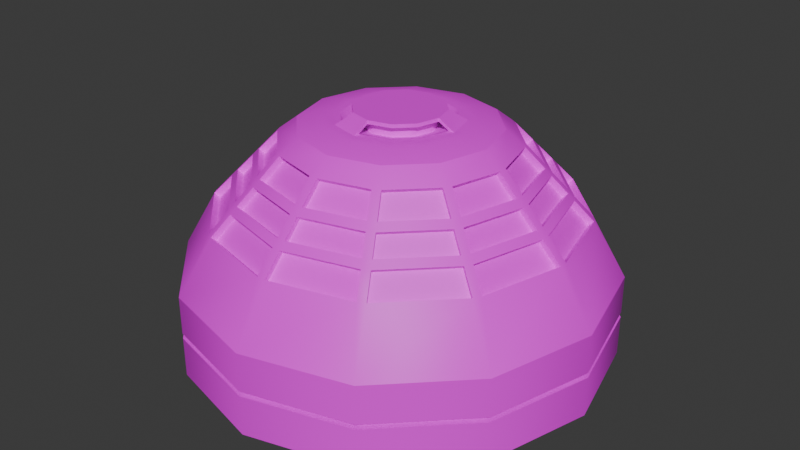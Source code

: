 # Source: Hallaway_FireSensor_Type_001.blend  (saved by Blender 5.0.118; exported with 4.5.12 LTS)
import bpy
from mathutils import Matrix  # noqa: F401  (used for matrix-valued properties, if any)

bpy.ops.wm.read_factory_settings(use_empty=True)
scene = bpy.context.scene
scene.name = 'Scene'

# ---- collections
col_sm_hallaway_firesensor_type_001 = bpy.data.collections.new('SM_Hallaway_FireSensor_Type_001'); scene.collection.children.link(col_sm_hallaway_firesensor_type_001)

# ---- images (referenced by path relative to the original .blend; pixels are not part of the script)
import os
ASSET_DIR = os.environ.get("B2B_ASSET_DIR", "")  # directory of the original .blend (textures are referenced by path, not embedded)
HERE = os.path.dirname(os.path.abspath(__file__))  # packed textures are extracted next to this script under _unpacked/

def load_image(name, relpath, width, height, colorspace="sRGB"):
    """Load a texture the original file referenced (path relative to the .blend, or extracted next to this script)."""
    p = next((c for c in (os.path.join(HERE, relpath), os.path.join(ASSET_DIR, relpath)) if relpath and os.path.exists(c)), "")
    if p:
        img = bpy.data.images.load(p, check_existing=True)
        img.name = name
    else:  # same state as the original file: an image datablock whose file is absent (Cycles renders it pink)
        img = bpy.data.images.new(name, width, height)
        img.source = "FILE"
        img.filepath = "//" + (relpath or name)
    img.colorspace_settings.name = colorspace
    return img
img_uv_check = load_image('UV_Check', '', 1024, 1024, 'sRGB')

# ---- materials (node trees are filled in below, after node groups)
mat_material = bpy.data.materials.new('Material')

# ---- node groups
ng_smooth_by_angle = bpy.data.node_groups.new('Smooth by Angle', 'GeometryNodeTree')
_s = ng_smooth_by_angle.interface.new_socket(name='Mesh', in_out='OUTPUT', socket_type='NodeSocketGeometry')
_s = ng_smooth_by_angle.interface.new_socket(name='Mesh', in_out='INPUT', socket_type='NodeSocketGeometry')
_s = ng_smooth_by_angle.interface.new_socket(name='Angle', in_out='INPUT', socket_type='NodeSocketFloat')
_s.subtype = 'ANGLE'
_s.default_value = 0.5236
_s.min_value = 0.0
_s.max_value = 3.142
_s.description = 'Maximum face angle for smooth edges'
_s = ng_smooth_by_angle.interface.new_socket(name='Ignore Sharpness', in_out='INPUT', socket_type='NodeSocketBool')
_s.force_non_field = True
ng_smooth_by_angle.description = 'Set the sharpness of mesh edges based on the angle between the neighboring faces'
ng_smooth_by_angle.is_modifier = True
_N = ng_smooth_by_angle.nodes; _L = ng_smooth_by_angle.links
n0 = _N.new('GeometryNodeSetShadeSmooth'); n0.name = 'Set Shade Smooth'; n0.location = (120, -80)
n0.domain = 'EDGE'
n1 = _N.new('GeometryNodeSetShadeSmooth'); n1.name = 'Set Shade Smooth.001'; n1.location = (300, -80)
n2 = _N.new('NodeGroupOutput'); n2.name = 'Group Output'; n2.location = (480, -80)
n3 = _N.new('GeometryNodeInputMeshEdgeAngle'); n3.name = 'Edge Angle'; n3.location = (-440, -240)
n4 = _N.new('NodeGroupInput'); n4.name = 'Group Input'; n4.location = (-80, -80)
n5 = _N.new('GeometryNodeInputEdgeSmooth'); n5.name = 'Is Edge Smooth'; n5.location = (-260, -120)
n6 = _N.new('GeometryNodeInputShadeSmooth'); n6.name = 'Is Shade Smooth'; n6.location = (-440, -397)
n7 = _N.new('FunctionNodeCompare'); n7.name = 'Compare'; n7.location = (-260, -260)
n7.operation = 'LESS_EQUAL'
n7.inputs[6].default_value = (0.0, 0.0, 0.0, 0.0)
n7.inputs[7].default_value = (0.0, 0.0, 0.0, 0.0)
n8 = _N.new('FunctionNodeBooleanMath'); n8.name = 'Boolean Math.001'; n8.location = (-80, -260)
n9 = _N.new('NodeGroupInput'); n9.name = 'Group Input.001'; n9.location = (-440, -329)
n10 = _N.new('NodeGroupInput'); n10.name = 'Group Input.002'; n10.location = (-259, -189)
n11 = _N.new('FunctionNodeBooleanMath'); n11.name = 'Boolean Math'; n11.location = (-80, -149)
n11.operation = 'OR'
n12 = _N.new('FunctionNodeBooleanMath'); n12.name = 'Boolean Math.002'; n12.location = (-260, -380)
n12.operation = 'OR'
n13 = _N.new('NodeGroupInput'); n13.name = 'Group Input.003'; n13.location = (-440, -460)
_L.new(n3.outputs[0], n7.inputs[0])
_L.new(n1.outputs[0], n2.inputs[0])
_L.new(n9.outputs[1], n7.inputs[1])
_L.new(n7.outputs[0], n8.inputs[0])
_L.new(n4.outputs[0], n0.inputs[0])
_L.new(n0.outputs[0], n1.inputs[0])
_L.new(n8.outputs[0], n0.inputs[2])
_L.new(n10.outputs[2], n11.inputs[1])
_L.new(n5.outputs[0], n11.inputs[0])
_L.new(n11.outputs[0], n0.inputs[1])
_L.new(n13.outputs[2], n12.inputs[1])
_L.new(n6.outputs[0], n12.inputs[0])
_L.new(n12.outputs[0], n8.inputs[1])
n2.is_active_output = True

# ---- material node trees
mat_material.use_nodes = True; mat_material.node_tree.nodes.clear()
_N = mat_material.node_tree.nodes; _L = mat_material.node_tree.links
n0 = _N.new('ShaderNodeBsdfPrincipled'); n0.name = 'Principled BSDF'; n0.location = (-200, 100)
n1 = _N.new('ShaderNodeOutputMaterial'); n1.name = 'Material Output'; n1.location = (200, 100)
n2 = _N.new('ShaderNodeTexImage'); n2.name = 'Image Texture'; n2.location = (-480, 60)
n2.image = img_uv_check
n3 = _N.new('ShaderNodeMapping'); n3.name = 'Mapping'; n3.location = (-660, 60)
n4 = _N.new('ShaderNodeTexCoord'); n4.name = 'Texture Coordinate'; n4.location = (-840, 60)
_L.new(n0.outputs[0], n1.inputs[0])
_L.new(n2.outputs[0], n0.inputs[0])
_L.new(n3.outputs[0], n2.inputs[0])
_L.new(n4.outputs[2], n3.inputs[0])
n1.is_active_output = True

# ---- world
world_world = bpy.data.worlds.new('World'); scene.world = world_world
world_world.use_nodes = True; world_world.node_tree.nodes.clear()
_N = world_world.node_tree.nodes; _L = world_world.node_tree.links
n0 = _N.new('ShaderNodeOutputWorld'); n0.name = 'World Output'; n0.location = (200, 100)
n1 = _N.new('ShaderNodeBackground'); n1.name = 'Background'; n1.location = (-200, 100)
n1.inputs[0].default_value = (0.05088, 0.05088, 0.05088, 1.0)
_L.new(n1.outputs[0], n0.inputs[0])
n0.is_active_output = True
world_world.color = (0.05088, 0.05088, 0.05088)
world_world.sun_shadow_jitter_overblur = 0.0

# ---- meshes
me_cylinder_010 = bpy.data.meshes.new('Cylinder.010')
me_cylinder_010.from_pydata([(0.0, 49.74, 28.8), (24.87, 43.08, 28.8), (43.08, 24.87, 28.8), (49.74, 0.0, 28.8), (43.08, -24.87, 28.8), (24.87, -43.08, 28.8), (0.0, -49.74, 28.8), (-24.87, -43.08, 28.8), (-43.08, -24.87, 28.8), (-49.74, 0.0, 28.8), (-43.08, 24.87, 28.8), (-24.87, 43.08, 28.8), (24.87, 43.08, 30.02), (0.0, 49.74, 30.02), (43.08, 24.87, 30.02), (49.74, 0.0, 30.02), (43.08, -24.87, 30.02), (24.87, -43.08, 30.02), (0.0, -49.74, 30.02), (-24.87, -43.08, 30.02), (-43.08, -24.87, 30.02), (-49.74, 0.0, 30.02), (-43.08, 24.87, 30.02), (-24.87, 43.08, 30.02), (24.13, 41.79, 28.8), (0.0, 48.26, 28.8), (41.79, 24.13, 28.8), (48.26, 0.0, 28.8), (41.79, -24.13, 28.8), (24.13, -41.79, 28.8), (0.0, -48.26, 28.8), (-24.13, -41.79, 28.8), (-41.79, -24.13, 28.8), (-48.26, 0.0, 28.8), (-41.79, 24.13, 28.8), (-24.13, 41.79, 28.8), (24.13, 41.79, 30.02), (-2.98e-08, 48.26, 30.02), (41.79, 24.13, 30.02), (48.26, 2.98e-08, 30.02), (41.79, -24.13, 30.02), (24.13, -41.79, 30.02), (2.98e-08, -48.26, 30.02), (-24.13, -41.79, 30.02), (-41.79, -24.13, 30.02), (-48.26, -2.98e-08, 30.02), (-41.79, 24.13, 30.02), (-24.13, 41.79, 30.02), (24.87, 43.08, 38.97), (0.0, 49.74, 38.97), (43.08, 24.87, 38.97), (49.74, 0.0, 38.97), (43.08, -24.87, 38.97), (24.87, -43.08, 38.97), (0.0, -49.74, 38.97), (-24.87, -43.08, 38.97), (-43.08, -24.87, 38.97), (-49.74, 0.0, 38.97), (-43.08, 24.87, 38.97), (-24.87, 43.08, 38.97), (20.18, 36.9, 52.38), (21.86, 35.92, 52.38), (-0.9715, 42.04, 52.38), (0.9715, 42.04, 52.38), (35.92, 21.86, 52.38), (36.9, 20.18, 52.38), (42.04, 0.9715, 52.38), (42.04, -0.9715, 52.38), (36.9, -20.18, 52.38), (35.92, -21.86, 52.38), (21.86, -35.92, 52.38), (20.18, -36.9, 52.38), (0.9715, -42.04, 52.38), (-0.9715, -42.04, 52.38), (-20.18, -36.9, 52.38), (-21.86, -35.92, 52.38), (-35.92, -21.86, 52.38), (-36.9, -20.18, 52.38), (-42.04, -0.9715, 52.38), (-42.04, 0.9715, 52.38), (-36.9, 20.18, 52.38), (-35.92, 21.86, 52.38), (-21.86, 35.92, 52.38), (-20.18, 36.9, 52.38), (6.477, 11.22, 73.23), (14.17, 22.6, 68.45), (12.49, 23.58, 68.45), (11.26, 19.5, 71.74), (0.9726, 26.66, 68.45), (-0.9726, 26.66, 68.45), (-2.491e-05, 12.95, 73.23), (-1.043e-06, 22.52, 71.74), (11.12, 6.644, 73.23), (23.58, 12.49, 68.45), (22.6, 14.17, 68.45), (19.5, 11.26, 71.74), (12.95, 1.788e-05, 73.23), (26.66, -0.9726, 68.45), (26.66, 0.9726, 68.45), (22.52, 1.073e-06, 71.74), (11.22, -6.477, 73.23), (22.6, -14.17, 68.45), (23.58, -12.49, 68.45), (19.5, -11.26, 71.74), (6.477, -11.22, 73.23), (12.49, -23.58, 68.45), (14.17, -22.6, 68.45), (11.26, -19.5, 71.74), (-0.04589, -12.95, 73.23), (-0.9726, -26.66, 68.45), (0.9726, -26.66, 68.45), (1.103e-06, -22.52, 71.74), (-6.438, -11.24, 73.23), (-14.17, -22.6, 68.45), (-12.49, -23.58, 68.45), (-11.26, -19.5, 71.74), (-11.22, -6.477, 73.23), (-23.58, -12.49, 68.45), (-22.6, -14.17, 68.45), (-19.5, -11.26, 71.74), (-12.95, -2.491e-05, 73.23), (-26.66, 0.9726, 68.45), (-26.66, -0.9726, 68.45), (-22.52, -1.073e-06, 71.74), (-11.2, 6.517, 73.23), (-22.6, 14.17, 68.45), (-23.58, 12.49, 68.45), (-19.5, 11.26, 71.74), (-6.477, 11.22, 73.23), (-12.49, 23.58, 68.45), (-14.17, 22.6, 68.45), (-11.26, 19.5, 71.74), (-13.34, 21.77, 67.36), (-21.77, 13.34, 67.36), (-22.44, 12.18, 67.36), (-25.52, 0.6679, 67.36), (-25.52, -0.6679, 67.36), (-22.44, -12.18, 67.36), (-21.77, -13.34, 67.36), (-13.34, -21.77, 67.36), (-12.18, -22.44, 67.36), (-0.6679, -25.52, 67.36), (0.6679, -25.52, 67.36), (12.18, -22.44, 67.36), (13.34, -21.77, 67.36), (21.77, -13.34, 67.36), (22.44, -12.18, 67.36), (25.52, -0.6679, 67.36), (25.52, 0.6679, 67.36), (22.44, 12.18, 67.36), (-0.6679, 25.52, 67.36), (-12.18, 22.44, 67.36), (21.77, 13.34, 67.36), (13.34, 21.77, 67.36), (12.18, 22.44, 67.36), (0.6679, 25.52, 67.36), (-21.03, 35.09, 51.29), (-35.09, 21.03, 51.29), (-35.76, 19.88, 51.29), (-40.91, 0.6668, 51.29), (-40.91, -0.6668, 51.29), (-35.76, -19.88, 51.29), (-35.09, -21.03, 51.29), (-21.03, -35.09, 51.29), (-19.88, -35.76, 51.29), (-0.6668, -40.91, 51.29), (0.6668, -40.91, 51.29), (19.88, -35.76, 51.29), (21.03, -35.09, 51.29), (35.09, -21.03, 51.29), (35.76, -19.88, 51.29), (40.91, -0.6668, 51.29), (40.91, 0.6668, 51.29), (35.76, 19.88, 51.29), (-0.6668, 40.91, 51.29), (-19.88, 35.76, 51.29), (35.09, 21.03, 51.29), (21.03, 35.09, 51.29), (19.88, 35.76, 51.29), (0.6668, 40.91, 51.29), (-0.9719, 36.18, 58.51), (-0.9718, 37.65, 56.97), (-0.9723, 31.05, 63.87), (-0.9722, 32.53, 62.32), (0.9722, 32.53, 62.32), (0.9723, 31.05, 63.87), (0.9718, 37.65, 56.97), (0.9719, 36.18, 58.51), (17.1, 27.68, 62.32), (16.37, 26.4, 63.87), (19.67, 32.12, 56.97), (18.93, 30.85, 58.51), (17.25, 31.82, 58.51), (17.98, 33.09, 56.97), (14.68, 27.38, 63.87), (15.42, 28.65, 62.32), (28.65, 15.42, 62.32), (27.38, 14.68, 63.87), (33.09, 17.98, 56.97), (31.82, 17.25, 58.51), (30.85, 18.93, 58.51), (32.12, 19.67, 56.97), (26.4, 16.37, 63.87), (27.68, 17.1, 62.32), (-18.93, 30.85, 58.51), (-19.67, 32.12, 56.97), (-16.37, 26.4, 63.87), (-17.1, 27.68, 62.32), (-15.42, 28.65, 62.32), (-14.68, 27.38, 63.87), (-17.98, 33.09, 56.97), (-17.25, 31.82, 58.51), (32.53, -0.9722, 62.32), (31.05, -0.9723, 63.87), (37.65, -0.9718, 56.97), (36.18, -0.9719, 58.51), (36.18, 0.9719, 58.51), (37.65, 0.9718, 56.97), (31.05, 0.9723, 63.87), (32.53, 0.9722, 62.32), (27.68, -17.1, 62.32), (26.4, -16.37, 63.87), (32.12, -19.67, 56.97), (30.85, -18.93, 58.51), (31.82, -17.25, 58.51), (33.09, -17.98, 56.97), (27.38, -14.68, 63.87), (28.65, -15.42, 62.32), (15.42, -28.65, 62.32), (14.68, -27.38, 63.87), (17.98, -33.09, 56.97), (17.25, -31.82, 58.51), (18.93, -30.85, 58.51), (19.67, -32.12, 56.97), (16.37, -26.4, 63.87), (17.1, -27.68, 62.32), (-0.9722, -32.53, 62.32), (-0.9723, -31.05, 63.87), (-0.9718, -37.65, 56.97), (-0.9719, -36.18, 58.51), (0.9719, -36.18, 58.51), (0.9718, -37.65, 56.97), (0.9723, -31.05, 63.87), (0.9722, -32.53, 62.32), (-17.1, -27.68, 62.32), (-16.37, -26.4, 63.87), (-19.67, -32.12, 56.97), (-18.93, -30.85, 58.51), (-17.25, -31.82, 58.51), (-17.98, -33.09, 56.97), (-14.68, -27.38, 63.87), (-15.42, -28.65, 62.32), (-28.65, -15.42, 62.32), (-27.38, -14.68, 63.87), (-33.09, -17.98, 56.97), (-31.82, -17.25, 58.51), (-30.85, -18.93, 58.51), (-32.12, -19.67, 56.97), (-26.4, -16.37, 63.87), (-27.68, -17.1, 62.32), (-32.53, 0.9722, 62.32), (-31.05, 0.9723, 63.87), (-37.65, 0.9718, 56.97), (-36.18, 0.9719, 58.51), (-36.18, -0.9719, 58.51), (-37.65, -0.9718, 56.97), (-31.05, -0.9723, 63.87), (-32.53, -0.9722, 62.32), (-27.68, 17.1, 62.32), (-26.4, 16.37, 63.87), (-32.12, 19.67, 56.97), (-30.85, 18.93, 58.51), (-31.82, 17.25, 58.51), (-33.09, 17.98, 56.97), (-27.38, 14.68, 63.87), (-28.65, 15.42, 62.32), (-16.27, 26.85, 61.24), (-26.85, 16.27, 61.24), (-25.57, 15.53, 62.78), (-15.53, 25.57, 62.78), (-18.84, 31.29, 55.88), (-31.29, 18.84, 55.88), (-30.01, 18.1, 57.42), (-18.1, 30.01, 57.42), (-27.52, 15.12, 61.24), (-31.39, 0.6675, 61.24), (-29.91, 0.6676, 62.78), (-26.24, 14.38, 62.78), (-31.96, 17.68, 55.88), (-36.52, 0.6671, 55.88), (-35.04, 0.6672, 57.42), (-30.68, 16.94, 57.42), (-31.39, -0.6675, 61.24), (-27.52, -15.12, 61.24), (-26.24, -14.38, 62.78), (-29.91, -0.6676, 62.78), (-36.52, -0.6671, 55.88), (-31.96, -17.68, 55.88), (-30.68, -16.94, 57.42), (-35.04, -0.6672, 57.42), (-26.85, -16.27, 61.24), (-16.27, -26.85, 61.24), (-15.53, -25.57, 62.78), (-25.57, -15.53, 62.78), (-31.29, -18.84, 55.88), (-18.84, -31.29, 55.88), (-18.1, -30.01, 57.42), (-30.01, -18.1, 57.42), (-15.12, -27.52, 61.24), (-0.6675, -31.39, 61.24), (-0.6676, -29.91, 62.78), (-14.38, -26.24, 62.78), (-17.68, -31.96, 55.88), (-0.6671, -36.52, 55.88), (-0.6672, -35.04, 57.42), (-16.94, -30.68, 57.42), (0.6675, -31.39, 61.24), (15.12, -27.52, 61.24), (14.38, -26.24, 62.78), (0.6676, -29.91, 62.78), (0.6671, -36.52, 55.88), (17.68, -31.96, 55.88), (16.94, -30.68, 57.42), (0.6672, -35.04, 57.42), (16.27, -26.85, 61.24), (26.85, -16.27, 61.24), (25.57, -15.53, 62.78), (15.53, -25.57, 62.78), (18.84, -31.29, 55.88), (31.29, -18.84, 55.88), (30.01, -18.1, 57.42), (18.1, -30.01, 57.42), (27.52, -15.12, 61.24), (31.39, -0.6675, 61.24), (29.91, -0.6676, 62.78), (26.24, -14.38, 62.78), (31.96, -17.68, 55.88), (36.52, -0.6671, 55.88), (35.04, -0.6672, 57.42), (30.68, -16.94, 57.42), (31.39, 0.6675, 61.24), (27.52, 15.12, 61.24), (26.24, 14.38, 62.78), (29.91, 0.6676, 62.78), (36.52, 0.6671, 55.88), (31.96, 17.68, 55.88), (30.68, 16.94, 57.42), (35.04, 0.6672, 57.42), (-0.6675, 31.39, 61.24), (-15.12, 27.52, 61.24), (-14.38, 26.24, 62.78), (-0.6676, 29.91, 62.78), (-0.6671, 36.52, 55.88), (-17.68, 31.96, 55.88), (-16.94, 30.68, 57.42), (-0.6672, 35.04, 57.42), (26.85, 16.27, 61.24), (16.27, 26.85, 61.24), (15.53, 25.57, 62.78), (25.57, 15.53, 62.78), (31.29, 18.84, 55.88), (18.84, 31.29, 55.88), (18.1, 30.01, 57.42), (30.01, 18.1, 57.42), (15.12, 27.52, 61.24), (0.6675, 31.39, 61.24), (0.6676, 29.91, 62.78), (14.38, 26.24, 62.78), (17.68, 31.96, 55.88), (0.6671, 36.52, 55.88), (0.6672, 35.04, 57.42), (16.94, 30.68, 57.42), (8.382, 14.52, 73.23), (-2.337e-05, 16.76, 73.23), (14.52, 8.382, 73.23), (16.76, 2.372e-05, 73.23), (14.52, -8.382, 73.23), (8.382, -14.52, 73.23), (2.372e-05, -16.76, 73.23), (-8.382, -14.52, 73.23), (-14.52, -8.382, 73.23), (-16.76, -2.337e-05, 73.23), (-14.52, 8.382, 73.23), (-8.382, 14.52, 73.23), (1.192e-07, -7.947e-08, 75.43), (7.187, 12.45, 73.23), (0.0002434, 14.37, 73.23), (12.34, 7.37, 73.23), (14.37, -0.0006049, 73.23), (12.45, -7.187, 73.23), (7.187, -12.45, 73.23), (-0.05037, -14.37, 73.23), (-7.142, -12.47, 73.23), (-12.45, -7.187, 73.23), (-14.37, -0.0006506, 73.23), (-12.42, 7.23, 73.23), (-7.186, 12.45, 73.23), (-4.309, 7.464, 71.88), (-7.464, 4.309, 71.88), (-8.618, -1.663e-05, 71.88), (-7.464, -4.309, 71.88), (-4.309, -7.464, 71.88), (1.687e-05, -8.618, 71.88), (4.309, -7.464, 71.88), (7.464, -4.309, 71.88), (8.618, 1.675e-05, 71.88), (7.464, 4.309, 71.88), (-1.645e-05, 8.618, 71.88), (4.309, 7.464, 71.88), (5.172, 8.958, 74.59), (-1.976e-05, 10.34, 74.59), (8.958, 5.172, 74.59), (10.34, 2.005e-05, 74.59), (8.958, -5.172, 74.59), (5.172, -8.958, 74.59), (2.023e-05, -10.34, 74.59), (-5.172, -8.958, 74.59), (-8.958, -5.172, 74.59), (-10.34, -2.001e-05, 74.59), (-8.958, 5.172, 74.59), (-5.172, 8.958, 74.59), (-4.309, 7.464, 74.59), (-7.464, 4.309, 74.59), (-8.618, -1.663e-05, 74.59), (-7.464, -4.309, 74.59), (-4.309, -7.464, 74.59), (1.687e-05, -8.618, 74.59), (4.309, -7.464, 74.59), (7.464, -4.309, 74.59), (8.618, 1.675e-05, 74.59), (7.464, 4.309, 74.59), (-1.645e-05, 8.618, 74.59), (4.309, 7.464, 74.59), (1.49e-07, 49.74, 19.4), (24.87, 43.08, 19.4), (43.08, 24.87, 19.4), (49.74, -1.49e-07, 19.4), (43.08, -24.87, 19.4), (24.87, -43.08, 19.4), (-1.49e-07, -49.74, 19.4), (-24.87, -43.08, 19.4), (-43.08, -24.87, 19.4), (-49.74, 1.49e-07, 19.4), (-43.08, 24.87, 19.4), (-24.87, 43.08, 19.4), (-10.34, -2.001e-05, 75.43), (-8.958, -5.172, 75.43), (-5.172, -8.958, 75.43), (2.023e-05, -10.34, 75.43), (5.172, -8.958, 75.43), (8.958, -5.172, 75.43), (10.34, 2.005e-05, 75.43), (5.172, 8.958, 75.43), (8.958, 5.172, 75.43), (-1.976e-05, 10.34, 75.43), (-5.172, 8.958, 75.43), (-8.958, 5.172, 75.43), (-11.33, -2.181e-05, 72.73), (-9.812, -5.665, 72.73), (9.812, -5.665, 72.73), (-2.174e-05, 11.33, 72.73), (5.665, -9.812, 72.73), (9.752, 5.769, 72.73), (-5.64, -9.826, 72.73), (5.665, 9.812, 72.73), (-9.797, 5.69, 72.73), (11.33, 1.746e-05, 72.73), (-0.02869, -11.33, 72.73), (-5.665, 9.812, 72.73)], [], [(49, 62, 63), (61, 48, 60), (65, 50, 64), (67, 51, 66), (69, 52, 68), (71, 53, 70), (73, 54, 72), (75, 55, 74), (77, 56, 76), (79, 57, 78), (81, 58, 80), (83, 59, 82), (87, 85, 86), (89, 91, 88), (95, 93, 94), (99, 97, 98), (103, 101, 102), (107, 105, 106), (111, 109, 110), (115, 113, 114), (119, 117, 118), (123, 121, 122), (127, 125, 126), (131, 129, 130), (79, 262, 289, 159), (226, 213, 334, 335), (204, 271, 282, 283), (263, 260, 285, 290), (212, 227, 332, 333), (289, 288, 158, 159), (135, 134, 287, 286), (293, 292, 299, 298), (305, 304, 162, 163), (139, 138, 303, 302), (309, 308, 315, 314), (321, 320, 166, 167), (433, 0, 1, 434), (444, 11, 0, 433), (1, 0, 25, 24), (0, 11, 35, 25), (434, 1, 2, 435), (2, 1, 24, 26), (435, 2, 3, 436), (3, 2, 26, 27), (436, 3, 4, 437), (4, 3, 27, 28), (437, 4, 5, 438), (5, 4, 28, 29), (438, 5, 6, 439), (6, 5, 29, 30), (439, 6, 7, 440), (7, 6, 30, 31), (440, 7, 8, 441), (8, 7, 31, 32), (441, 8, 9, 442), (9, 8, 32, 33), (442, 9, 10, 443), (10, 9, 33, 34), (443, 10, 11, 444), (11, 10, 34, 35), (13, 12, 36, 37), (12, 13, 49, 48), (12, 14, 38, 36), (14, 12, 48, 50), (13, 23, 59, 49), (23, 13, 37, 47), (15, 14, 50, 51), (14, 15, 39, 38), (15, 16, 40, 39), (16, 15, 51, 52), (16, 17, 41, 40), (17, 16, 52, 53), (17, 18, 42, 41), (18, 17, 53, 54), (18, 19, 43, 42), (19, 18, 54, 55), (19, 20, 44, 43), (20, 19, 55, 56), (20, 21, 45, 44), (21, 20, 56, 57), (22, 21, 57, 58), (21, 22, 46, 45), (22, 23, 47, 46), (23, 22, 58, 59), (26, 24, 36, 38), (24, 25, 37, 36), (25, 35, 47, 37), (27, 26, 38, 39), (28, 27, 39, 40), (29, 28, 40, 41), (30, 29, 41, 42), (31, 30, 42, 43), (32, 31, 43, 44), (33, 32, 44, 45), (34, 33, 45, 46), (35, 34, 46, 47), (63, 60, 48, 49), (61, 64, 50, 48), (83, 62, 49, 59), (65, 66, 51, 50), (67, 68, 52, 51), (69, 70, 53, 52), (71, 72, 54, 53), (73, 74, 55, 54), (75, 76, 56, 55), (77, 78, 57, 56), (79, 80, 58, 57), (81, 82, 59, 58), (145, 144, 327, 326), (329, 328, 168, 169), (325, 324, 331, 330), (337, 336, 170, 171), (333, 332, 339, 338), (133, 132, 279, 278), (353, 352, 174, 175), (345, 344, 172, 173), (341, 340, 347, 346), (361, 360, 176, 177), (252, 267, 292, 293), (369, 368, 178, 179), (95, 87, 372, 374), (87, 91, 373, 372), (94, 85, 87, 95), (86, 88, 91, 87), (89, 129, 131, 91), (91, 131, 383, 373), (99, 95, 374, 375), (98, 93, 95, 99), (103, 99, 375, 376), (102, 97, 99, 103), (107, 103, 376, 377), (106, 101, 103, 107), (111, 107, 377, 378), (110, 105, 107, 111), (115, 111, 378, 379), (114, 109, 111, 115), (119, 115, 379, 380), (118, 113, 115, 119), (123, 119, 380, 381), (122, 117, 119, 123), (127, 123, 381, 382), (126, 121, 123, 127), (131, 127, 382, 383), (130, 125, 127, 131), (271, 268, 277, 282), (72, 71, 167, 166), (207, 204, 283, 276), (218, 197, 342, 343), (70, 69, 169, 168), (272, 263, 290, 291), (81, 270, 281, 157), (68, 67, 171, 170), (205, 82, 156, 280), (196, 219, 340, 341), (66, 65, 173, 172), (262, 273, 288, 289), (217, 66, 172, 344), (62, 83, 175, 174), (65, 198, 345, 173), (224, 215, 338, 339), (64, 61, 177, 176), (274, 261, 286, 287), (219, 216, 347, 340), (60, 63, 179, 178), (199, 196, 341, 346), (214, 225, 336, 337), (273, 80, 158, 288), (260, 275, 284, 285), (98, 218, 343, 148), (197, 93, 149, 342), (275, 272, 291, 284), (201, 64, 176, 360), (61, 190, 361, 177), (126, 274, 287, 134), (285, 284, 291, 290), (297, 296, 160, 161), (137, 136, 295, 294), (301, 300, 307, 306), (313, 312, 164, 165), (141, 140, 311, 310), (317, 316, 323, 322), (143, 142, 319, 318), (155, 154, 367, 366), (365, 364, 371, 370), (151, 150, 351, 350), (147, 146, 335, 334), (277, 276, 283, 282), (281, 280, 156, 157), (349, 348, 355, 354), (149, 148, 343, 342), (357, 356, 363, 362), (153, 152, 359, 358), (207, 268, 269, 206), (205, 270, 271, 204), (275, 260, 261, 274), (273, 262, 263, 272), (267, 252, 253, 266), (265, 254, 255, 264), (259, 244, 245, 258), (257, 246, 247, 256), (251, 236, 237, 250), (249, 238, 239, 248), (243, 228, 229, 242), (241, 230, 231, 240), (235, 220, 221, 234), (233, 222, 223, 232), (227, 212, 213, 226), (225, 214, 215, 224), (219, 196, 197, 218), (217, 198, 199, 216), (183, 208, 209, 182), (181, 210, 211, 180), (203, 188, 189, 202), (201, 190, 191, 200), (195, 184, 185, 194), (193, 186, 187, 192), (268, 275, 274, 269), (270, 273, 272, 271), (260, 267, 266, 261), (262, 265, 264, 263), (252, 259, 258, 253), (254, 257, 256, 255), (244, 251, 250, 245), (246, 249, 248, 247), (236, 243, 242, 237), (238, 241, 240, 239), (228, 235, 234, 229), (230, 233, 232, 231), (220, 227, 226, 221), (222, 225, 224, 223), (212, 219, 218, 213), (214, 217, 216, 215), (204, 211, 210, 205), (206, 209, 208, 207), (196, 203, 202, 197), (198, 201, 200, 199), (188, 195, 194, 189), (190, 193, 192, 191), (180, 187, 186, 181), (182, 185, 184, 183), (62, 181, 186, 63), (270, 205, 280, 281), (180, 183, 184, 187), (203, 200, 363, 356), (261, 121, 135, 286), (182, 89, 88, 185), (191, 188, 357, 362), (232, 223, 330, 331), (265, 78, 160, 296), (85, 189, 194, 86), (206, 269, 278, 279), (188, 191, 192, 195), (94, 202, 359, 152), (77, 254, 297, 161), (190, 61, 60, 193), (93, 197, 202, 94), (189, 85, 153, 358), (196, 199, 200, 203), (222, 233, 328, 329), (267, 264, 299, 292), (198, 65, 64, 201), (82, 205, 210, 83), (268, 207, 276, 277), (204, 207, 208, 211), (193, 60, 178, 368), (255, 252, 293, 298), (206, 130, 129, 209), (97, 213, 218, 98), (195, 192, 371, 364), (212, 215, 216, 219), (234, 221, 326, 327), (122, 266, 295, 136), (214, 67, 66, 217), (101, 221, 226, 102), (86, 194, 367, 154), (220, 223, 224, 227), (253, 117, 137, 294), (185, 88, 155, 366), (222, 69, 68, 225), (105, 229, 234, 106), (220, 235, 324, 325), (228, 231, 232, 235), (257, 76, 162, 304), (89, 182, 351, 150), (230, 71, 70, 233), (109, 237, 242, 110), (75, 246, 305, 163), (236, 239, 240, 243), (209, 129, 151, 350), (240, 231, 322, 323), (238, 73, 72, 241), (113, 245, 250, 114), (259, 256, 307, 300), (244, 247, 248, 251), (211, 208, 349, 354), (247, 244, 301, 306), (246, 75, 74, 249), (117, 253, 258, 118), (187, 184, 365, 370), (252, 255, 256, 259), (230, 241, 320, 321), (118, 258, 303, 138), (254, 77, 76, 257), (121, 261, 266, 122), (183, 180, 355, 348), (260, 263, 264, 267), (245, 113, 139, 302), (192, 187, 370, 371), (262, 79, 78, 265), (125, 269, 274, 126), (268, 271, 272, 275), (270, 81, 80, 273), (74, 73, 165, 164), (198, 217, 344, 345), (269, 125, 133, 278), (76, 75, 163, 162), (130, 206, 279, 132), (266, 253, 294, 295), (78, 77, 161, 160), (216, 199, 346, 347), (213, 97, 147, 334), (80, 79, 159, 158), (102, 226, 335, 146), (254, 265, 296, 297), (82, 81, 157, 156), (208, 183, 348, 349), (215, 212, 333, 338), (88, 86, 154, 155), (227, 224, 339, 332), (264, 255, 298, 299), (85, 94, 152, 153), (182, 209, 350, 351), (67, 214, 337, 171), (129, 89, 150, 151), (225, 68, 170, 336), (244, 259, 300, 301), (93, 98, 148, 149), (210, 181, 352, 353), (221, 101, 145, 326), (97, 102, 146, 147), (106, 234, 327, 144), (258, 245, 302, 303), (101, 106, 144, 145), (180, 211, 354, 355), (223, 220, 325, 330), (105, 110, 142, 143), (235, 232, 331, 324), (246, 257, 304, 305), (109, 114, 140, 141), (188, 203, 356, 357), (69, 222, 329, 169), (113, 118, 138, 139), (233, 70, 168, 328), (256, 247, 306, 307), (117, 122, 136, 137), (202, 189, 358, 359), (229, 105, 143, 318), (121, 126, 134, 135), (110, 242, 319, 142), (236, 251, 308, 309), (125, 130, 132, 133), (190, 201, 360, 361), (231, 228, 317, 322), (243, 240, 323, 316), (250, 237, 310, 311), (200, 191, 362, 363), (71, 230, 321, 167), (241, 72, 166, 320), (238, 249, 312, 313), (184, 195, 364, 365), (237, 109, 141, 310), (114, 250, 311, 140), (248, 239, 314, 315), (194, 185, 366, 367), (239, 236, 309, 314), (251, 248, 315, 308), (228, 243, 316, 317), (181, 62, 174, 352), (186, 193, 368, 369), (73, 238, 313, 165), (63, 186, 369, 179), (249, 74, 164, 312), (242, 229, 318, 319), (83, 210, 353, 175), (385, 387, 374, 372), (386, 385, 372, 373), (396, 386, 373, 383), (395, 396, 383, 382), (394, 395, 382, 381), (393, 394, 381, 380), (392, 393, 380, 379), (391, 392, 379, 378), (390, 391, 378, 377), (389, 390, 377, 376), (388, 389, 376, 375), (387, 388, 375, 374), (464, 460, 407, 408), (467, 461, 403, 402), (462, 464, 408, 406), (463, 467, 402, 401), (458, 463, 401, 400), (457, 458, 400, 399), (465, 457, 399, 398), (466, 462, 406, 405), (409, 410, 454, 452), (468, 465, 398, 397), (459, 466, 405, 404), (453, 451, 388, 387), (431, 421, 420, 410), (417, 416, 447, 446), (422, 423, 418, 419), (421, 422, 419, 420), (456, 455, 396, 395), (426, 427, 414, 415), (414, 413, 450, 449), (430, 432, 409, 411), (425, 426, 415, 416), (448, 447, 392, 391), (424, 425, 416, 417), (428, 429, 412, 413), (432, 431, 410, 409), (415, 414, 449, 448), (411, 409, 452, 453), (423, 424, 417, 418), (429, 430, 411, 412), (461, 459, 404, 403), (460, 468, 397, 407), (427, 428, 413, 414), (413, 412, 451, 450), (411, 453, 387, 92), (96, 100, 389, 388), (100, 104, 390, 389), (104, 108, 391, 390), (415, 448, 391, 108), (112, 116, 393, 392), (116, 120, 394, 393), (120, 124, 395, 394), (419, 456, 395, 124), (128, 90, 386, 396), (90, 84, 385, 386), (84, 92, 387, 385), (410, 420, 455, 454), (418, 417, 446, 445), (419, 418, 445, 456), (406, 408, 432, 430), (401, 402, 426, 425), (400, 401, 425, 424), (399, 400, 424, 423), (398, 399, 423, 422), (405, 406, 430, 429), (397, 398, 422, 421), (404, 405, 429, 428), (407, 397, 421, 431), (403, 404, 428, 427), (408, 407, 431, 432), (402, 403, 427, 426), (384, 445, 446), (384, 446, 447), (384, 448, 449), (384, 449, 450), (384, 450, 451), (384, 453, 452), (384, 454, 455), (384, 452, 454), (384, 447, 448), (384, 451, 453), (384, 456, 445), (384, 455, 456), (412, 411, 92, 96), (451, 412, 96, 388), (420, 419, 124, 128), (455, 420, 128, 396), (416, 415, 108, 112), (447, 416, 112, 392), (90, 128, 468, 460), (104, 100, 459, 461), (100, 96, 466, 459), (128, 124, 465, 468), (96, 92, 462, 466), (124, 120, 457, 465), (120, 116, 458, 457), (116, 112, 463, 458), (112, 108, 467, 463), (92, 84, 464, 462), (108, 104, 461, 467), (84, 90, 460, 464)])
me_cylinder_010.polygons.foreach_set('use_smooth', [True] * 486)
_k = set([(0, 1), (0, 11), (1, 2), (2, 3), (3, 4), (4, 5), (5, 6), (6, 7), (7, 8), (8, 9), (9, 10), (10, 11), (12, 13), (12, 14), (13, 23), (14, 15), (15, 16), (16, 17), (17, 18), (18, 19), (19, 20), (20, 21), (21, 22), (22, 23), (24, 25), (24, 26), (25, 35), (26, 27), (27, 28), (28, 29), (29, 30), (30, 31), (31, 32), (32, 33), (33, 34), (34, 35), (36, 37), (36, 38), (37, 47), (38, 39), (39, 40), (40, 41), (41, 42), (42, 43), (43, 44), (44, 45), (45, 46), (46, 47), (48, 49), (48, 50), (49, 59), (50, 51), (51, 52), (52, 53), (53, 54), (54, 55), (55, 56), (56, 57), (57, 58), (58, 59), (60, 63), (60, 178), (60, 193), (61, 64), (61, 177), (61, 190), (62, 83), (62, 174), (62, 181), (63, 179), (63, 186), (64, 176), (64, 201), (65, 66), (65, 173), (65, 198), (66, 172), (66, 217), (67, 68), (67, 171), (67, 214), (68, 170), (68, 225), (69, 70), (69, 169), (69, 222), (70, 168), (70, 233), (71, 72), (71, 167), (71, 230), (72, 166), (72, 241), (73, 74), (73, 165), (73, 238), (74, 164), (74, 249), (75, 76), (75, 163), (75, 246), (76, 162), (76, 257), (77, 78), (77, 161), (77, 254), (78, 160), (78, 265), (79, 80), (79, 159), (79, 262), (80, 158), (80, 273), (81, 82), (81, 157), (81, 270), (82, 156), (82, 205), (83, 175), (83, 210), (84, 90), (84, 92), (85, 94), (85, 153), (85, 189), (86, 88), (86, 154), (86, 194), (87, 91), (87, 95), (88, 155), (88, 185), (89, 129), (89, 150), (89, 182), (90, 128), (91, 131), (92, 387), (92, 411), (93, 98), (93, 149), (93, 197), (94, 152), (94, 202), (95, 99), (96, 100), (96, 388), (96, 412), (97, 102), (97, 147), (97, 213), (98, 148), (98, 218), (99, 103), (100, 104), (101, 106), (101, 145), (101, 221), (102, 146), (102, 226), (103, 107), (104, 108), (105, 110), (105, 143), (105, 229), (106, 144), (106, 234), (107, 111), (108, 391), (108, 415), (109, 114), (109, 141), (109, 237), (110, 142), (110, 242), (111, 115), (112, 116), (112, 392), (112, 416), (113, 118), (113, 139), (113, 245), (114, 140), (114, 250), (115, 119), (116, 120), (117, 122), (117, 137), (117, 253), (118, 138), (118, 258), (119, 123), (120, 124), (121, 126), (121, 135), (121, 261), (122, 136), (122, 266), (123, 127), (124, 395), (124, 419), (125, 130), (125, 133), (125, 269), (126, 134), (126, 274), (127, 131), (128, 396), (128, 420), (129, 151), (129, 209), (130, 132), (130, 206), (132, 133), (132, 279), (133, 278), (134, 135), (134, 287), (135, 286), (136, 137), (136, 295), (137, 294), (138, 139), (138, 303), (139, 302), (140, 141), (140, 311), (141, 310), (142, 143), (142, 319), (143, 318), (144, 145), (144, 327), (145, 326), (146, 147), (146, 335), (147, 334), (148, 149), (148, 343), (149, 342), (150, 151), (150, 351), (151, 350), (152, 153), (152, 359), (153, 358), (154, 155), (154, 367), (155, 366), (156, 157), (156, 280), (157, 281), (158, 159), (158, 288), (159, 289), (160, 161), (160, 296), (161, 297), (162, 163), (162, 304), (163, 305), (164, 165), (164, 312), (165, 313), (166, 167), (166, 320), (167, 321), (168, 169), (168, 328), (169, 329), (170, 171), (170, 336), (171, 337), (172, 173), (172, 344), (173, 345), (174, 175), (174, 352), (175, 353), (176, 177), (176, 360), (177, 361), (178, 179), (178, 368), (179, 369), (180, 183), (180, 211), (180, 355), (181, 210), (181, 352), (182, 209), (182, 351), (183, 208), (183, 348), (184, 187), (184, 195), (184, 365), (185, 194), (185, 366), (186, 193), (186, 369), (187, 192), (187, 370), (188, 191), (188, 203), (188, 357), (189, 202), (189, 358), (190, 201), (190, 361), (191, 200), (191, 362), (192, 195), (192, 371), (193, 368), (194, 367), (195, 364), (196, 199), (196, 219), (196, 341), (197, 218), (197, 342), (198, 217), (198, 345), (199, 216), (199, 346), (200, 203), (200, 363), (201, 360), (202, 359), (203, 356), (204, 207), (204, 271), (204, 283), (205, 270), (205, 280), (206, 269), (206, 279), (207, 268), (207, 276), (208, 211), (208, 349), (209, 350), (210, 353), (211, 354), (212, 215), (212, 227), (212, 333), (213, 226), (213, 334), (214, 225), (214, 337), (215, 224), (215, 338), (216, 219), (216, 347), (217, 344), (218, 343), (219, 340), (220, 223), (220, 235), (220, 325), (221, 234), (221, 326), (222, 233), (222, 329), (223, 232), (223, 330), (224, 227), (224, 339), (225, 336), (226, 335), (227, 332), (228, 231), (228, 243), (228, 317), (229, 242), (229, 318), (230, 241), (230, 321), (231, 240), (231, 322), (232, 235), (232, 331), (233, 328), (234, 327), (235, 324), (236, 239), (236, 251), (236, 309), (237, 250), (237, 310), (238, 249), (238, 313), (239, 248), (239, 314), (240, 243), (240, 323), (241, 320), (242, 319), (243, 316), (244, 247), (244, 259), (244, 301), (245, 258), (245, 302), (246, 257), (246, 305), (247, 256), (247, 306), (248, 251), (248, 315), (249, 312), (250, 311), (251, 308), (252, 255), (252, 267), (252, 293), (253, 266), (253, 294), (254, 265), (254, 297), (255, 264), (255, 298), (256, 259), (256, 307), (257, 304), (258, 303), (259, 300), (260, 263), (260, 275), (260, 285), (261, 274), (261, 286), (262, 273), (262, 289), (263, 272), (263, 290), (264, 267), (264, 299), (265, 296), (266, 295), (267, 292), (268, 271), (268, 277), (269, 278), (270, 281), (271, 282), (272, 275), (272, 291), (273, 288), (274, 287), (275, 284), (276, 277), (276, 283), (277, 282), (278, 279), (280, 281), (282, 283), (284, 285), (284, 291), (285, 290), (286, 287), (288, 289), (290, 291), (292, 293), (292, 299), (293, 298), (294, 295), (296, 297), (298, 299), (300, 301), (300, 307), (301, 306), (302, 303), (304, 305), (306, 307), (308, 309), (308, 315), (309, 314), (310, 311), (312, 313), (314, 315), (316, 317), (316, 323), (317, 322), (318, 319), (320, 321), (322, 323), (324, 325), (324, 331), (325, 330), (326, 327), (328, 329), (330, 331), (332, 333), (332, 339), (333, 338), (334, 335), (336, 337), (338, 339), (340, 341), (340, 347), (341, 346), (342, 343), (344, 345), (346, 347), (348, 349), (348, 355), (349, 354), (350, 351), (352, 353), (354, 355), (356, 357), (356, 363), (357, 362), (358, 359), (360, 361), (362, 363), (364, 365), (364, 371), (365, 370), (366, 367), (368, 369), (370, 371), (385, 386), (385, 387), (386, 396), (387, 388), (387, 453), (388, 389), (388, 451), (389, 390), (390, 391), (391, 392), (391, 448), (392, 393), (392, 447), (393, 394), (394, 395), (395, 396), (395, 456), (396, 455), (397, 398), (397, 407), (398, 399), (399, 400), (400, 401), (401, 402), (402, 403), (403, 404), (404, 405), (405, 406), (406, 408), (407, 408), (409, 410), (409, 411), (410, 420), (411, 453), (412, 413), (412, 451), (413, 414), (414, 415), (415, 448), (416, 417), (416, 447), (417, 418), (418, 419), (419, 456), (420, 455), (421, 422), (421, 431), (422, 423), (423, 424), (424, 425), (425, 426), (426, 427), (427, 428), (428, 429), (429, 430), (430, 432), (431, 432), (433, 434), (433, 444), (434, 435), (435, 436), (436, 437), (437, 438), (438, 439), (439, 440), (440, 441), (441, 442), (442, 443), (443, 444), (445, 446), (445, 456), (446, 447), (447, 448), (448, 449), (449, 450), (450, 451), (451, 453), (452, 453), (452, 454), (454, 455), (455, 456), (457, 458), (457, 465), (458, 463), (459, 461), (459, 466), (460, 464), (460, 468), (461, 467), (462, 464), (462, 466), (463, 467), (465, 468)])
me_cylinder_010.attributes.new('sharp_edge', 'BOOLEAN', 'EDGE').data.foreach_set('value', [ (min(e.vertices), max(e.vertices)) in _k for e in me_cylinder_010.edges])
_uv = me_cylinder_010.uv_layers.new(name='UVMap')
_uv.uv.foreach_set('vector', [0.4347, 0.8725, 0.3855, 0.8306, 0.3912, 0.8251, 0.4327, 0.7525, 0.4932, 0.773, 0.4306, 0.76, 0.4309, 0.6699, 0.4946, 0.6577, 0.4327, 0.6775, 0.3899, 0.5988, 0.4376, 0.5558, 0.3953, 0.6046, 0.3178, 0.557, 0.337, 0.4952, 0.3254, 0.5592, 0.2346, 0.5573, 0.2205, 0.4946, 0.2423, 0.5555, 0.1631, 0.5991, 0.1197, 0.5519, 0.1688, 0.5937, 0.1216, 0.6715, 0.06116, 0.651, 0.1237, 0.664, 0.1232, 0.754, 0.05944, 0.7661, 0.1213, 0.7465, 0.1639, 0.8253, 0.1161, 0.8682, 0.1586, 0.8195, 0.236, 0.8673, 0.2166, 0.9291, 0.2283, 0.865, 0.3193, 0.867, 0.3335, 0.93, 0.3116, 0.8689, 0.3407, 0.7306, 0.357, 0.7321, 0.3553, 0.7379, 0.3321, 0.7735, 0.3232, 0.76, 0.3365, 0.7693, 0.3414, 0.6966, 0.3561, 0.6896, 0.3576, 0.6955, 0.3245, 0.6666, 0.3339, 0.6532, 0.3381, 0.6576, 0.2949, 0.6487, 0.2966, 0.6325, 0.3025, 0.6342, 0.2608, 0.6477, 0.254, 0.6328, 0.2599, 0.6314, 0.2309, 0.6641, 0.2176, 0.6548, 0.222, 0.6506, 0.2136, 0.6935, 0.1973, 0.6921, 0.199, 0.6862, 0.2128, 0.7277, 0.1979, 0.7346, 0.1965, 0.7287, 0.2293, 0.7577, 0.2199, 0.771, 0.2158, 0.7666, 0.2589, 0.7752, 0.2573, 0.7916, 0.2514, 0.7899, 0.2932, 0.7764, 0.3, 0.7913, 0.2941, 0.7927, 0.9748, 0.06779, 0.9748, 0.1265, 0.9599, 0.1265, 0.9599, 0.06779, 0.08794, 0.4678, 0.08794, 0.4001, 0.09558, 0.4001, 0.09558, 0.4678, 0.1333, 0.3856, 0.1333, 0.466, 0.1257, 0.466, 0.1257, 0.3856, 0.8098, 0.2997, 0.8098, 0.3292, 0.8008, 0.3292, 0.8008, 0.2997, 0.07344, 0.2041, 0.07344, 0.2842, 0.06486, 0.2842, 0.06486, 0.2041, 0.7476, 0.7804, 0.7476, 0.7353, 0.7636, 0.7324, 0.7636, 0.7833, 0.796, 0.822, 0.796, 0.8526, 0.78, 0.8555, 0.78, 0.8191, 0.7933, 0.6836, 0.7933, 0.722, 0.78, 0.7244, 0.78, 0.6812, 0.7312, 0.7353, 0.7312, 0.7804, 0.7152, 0.7833, 0.7152, 0.7324, 0.769, 0.7864, 0.769, 0.817, 0.753, 0.8199, 0.753, 0.7835, 0.807, 0.722, 0.807, 0.6836, 0.8203, 0.6812, 0.8203, 0.7244, 0.7636, 0.6841, 0.7636, 0.7293, 0.7476, 0.7322, 0.7476, 0.6812, 0.5459, 0.8206, 0.5865, 0.811, 0.6351, 0.8961, 0.604, 0.9247, 0.5456, 0.7039, 0.5843, 0.7135, 0.5865, 0.811, 0.5459, 0.8206, 0.2121, 0.06628, 0.1116, 0.06547, 0.1117, 0.06021, 0.2122, 0.06071, 0.1116, 0.06547, 0.01901, 0.06496, 0.02031, 0.06019, 0.1117, 0.06021, 0.604, 0.9247, 0.6351, 0.8961, 0.7194, 0.9454, 0.707, 0.986, 0.3157, 0.06639, 0.2121, 0.06628, 0.2122, 0.06071, 0.3157, 0.06074, 0.707, 0.986, 0.7194, 0.9454, 0.8171, 0.944, 0.828, 0.986, 0.4193, 0.06651, 0.3157, 0.06639, 0.3157, 0.06074, 0.4193, 0.06077, 0.828, 0.986, 0.8171, 0.944, 0.9003, 0.8905, 0.9349, 0.9211, 0.5263, 0.06729, 0.4193, 0.06651, 0.4193, 0.06077, 0.5263, 0.0613, 0.9349, 0.9211, 0.9003, 0.8905, 0.943, 0.8011, 0.9816, 0.8106, 0.6313, 0.06668, 0.5263, 0.06729, 0.5263, 0.0613, 0.6297, 0.06084, 0.9816, 0.8106, 0.943, 0.8011, 0.9484, 0.7045, 0.9885, 0.6969, 0.5386, 0.02516, 0.6312, 0.02567, 0.6299, 0.03044, 0.5385, 0.03042, 0.9885, 0.6969, 0.9484, 0.7045, 0.9025, 0.6209, 0.9336, 0.5928, 0.4381, 0.02435, 0.5386, 0.02516, 0.5385, 0.03042, 0.438, 0.02992, 0.9336, 0.5928, 0.9025, 0.6209, 0.8187, 0.5725, 0.8309, 0.5318, 0.3345, 0.02424, 0.4381, 0.02435, 0.438, 0.02992, 0.3345, 0.02989, 0.8309, 0.5318, 0.8187, 0.5725, 0.7201, 0.574, 0.7095, 0.5317, 0.2309, 0.02412, 0.3345, 0.02424, 0.3345, 0.02989, 0.2309, 0.02986, 0.7095, 0.5317, 0.7201, 0.574, 0.6344, 0.6272, 0.6009, 0.595, 0.124, 0.02334, 0.2309, 0.02412, 0.2309, 0.02986, 0.1239, 0.02933, 0.6009, 0.595, 0.6344, 0.6272, 0.5843, 0.7135, 0.5456, 0.7039, 0.01889, 0.02395, 0.124, 0.02334, 0.1239, 0.02933, 0.02049, 0.02979, 0.1117, 0.05047, 0.2122, 0.05031, 0.2122, 0.05612, 0.1117, 0.05569, 0.5379, 0.7848, 0.4678, 0.9054, 0.4347, 0.8725, 0.4932, 0.773, 0.2122, 0.05031, 0.3158, 0.05043, 0.3158, 0.05608, 0.2122, 0.05612, 0.5379, 0.6471, 0.5379, 0.7848, 0.4932, 0.773, 0.4946, 0.6577, 0.4678, 0.9054, 0.3459, 0.9754, 0.3335, 0.93, 0.4347, 0.8725, 0.01889, 0.05096, 0.1117, 0.05047, 0.1117, 0.05569, 0.0203, 0.05612, 0.4735, 0.5213, 0.5379, 0.6471, 0.4946, 0.6577, 0.4376, 0.5558, 0.3158, 0.05043, 0.4194, 0.05055, 0.4194, 0.05603, 0.3158, 0.05608, 0.4194, 0.05055, 0.5263, 0.05031, 0.5263, 0.05634, 0.4194, 0.05603, 0.3491, 0.4493, 0.4735, 0.5213, 0.4376, 0.5558, 0.337, 0.4952, 0.5263, 0.05031, 0.6312, 0.05083, 0.6297, 0.05624, 0.5263, 0.05634, 0.2081, 0.4494, 0.3491, 0.4493, 0.337, 0.4952, 0.2205, 0.4946, 0.6313, 0.03967, 0.5385, 0.04016, 0.5385, 0.03494, 0.6299, 0.03451, 0.08676, 0.5191, 0.2081, 0.4494, 0.2205, 0.4946, 0.1197, 0.5519, 0.5385, 0.04016, 0.438, 0.04032, 0.438, 0.03451, 0.5385, 0.03494, 0.01668, 0.6391, 0.08676, 0.5191, 0.1197, 0.5519, 0.06116, 0.651, 0.438, 0.04032, 0.3344, 0.0402, 0.3345, 0.03455, 0.438, 0.03451, 0.01615, 0.7765, 0.01668, 0.6391, 0.06116, 0.651, 0.05944, 0.7661, 0.3344, 0.0402, 0.2308, 0.04008, 0.2309, 0.0346, 0.3345, 0.03455, 0.08002, 0.9026, 0.01615, 0.7765, 0.05944, 0.7661, 0.1161, 0.8682, 0.2044, 0.9751, 0.08002, 0.9026, 0.1161, 0.8682, 0.2166, 0.9291, 0.2308, 0.04008, 0.1239, 0.04032, 0.1239, 0.03429, 0.2309, 0.0346, 0.1239, 0.04032, 0.01904, 0.0398, 0.0205, 0.03439, 0.1239, 0.03429, 0.3459, 0.9754, 0.2044, 0.9751, 0.2166, 0.9291, 0.3335, 0.93, 0.3157, 0.06074, 0.2122, 0.06071, 0.2122, 0.05612, 0.3158, 0.05608, 0.2122, 0.06071, 0.1117, 0.06021, 0.1117, 0.05569, 0.2122, 0.05612, 0.1117, 0.06021, 0.02031, 0.06019, 0.0203, 0.05612, 0.1117, 0.05569, 0.4193, 0.06077, 0.3157, 0.06074, 0.3158, 0.05608, 0.4194, 0.05603, 0.5263, 0.0613, 0.4193, 0.06077, 0.4194, 0.05603, 0.5263, 0.05634, 0.6297, 0.06084, 0.5263, 0.0613, 0.5263, 0.05634, 0.6297, 0.05624, 0.5385, 0.03042, 0.6299, 0.03044, 0.6299, 0.03451, 0.5385, 0.03494, 0.438, 0.02992, 0.5385, 0.03042, 0.5385, 0.03494, 0.438, 0.03451, 0.3345, 0.02989, 0.438, 0.02992, 0.438, 0.03451, 0.3345, 0.03455, 0.2309, 0.02986, 0.3345, 0.02989, 0.3345, 0.03455, 0.2309, 0.0346, 0.1239, 0.02933, 0.2309, 0.02986, 0.2309, 0.0346, 0.1239, 0.03429, 0.02049, 0.02979, 0.1239, 0.02933, 0.1239, 0.03429, 0.0205, 0.03439, 0.3912, 0.8251, 0.4306, 0.76, 0.4932, 0.773, 0.4347, 0.8725, 0.4327, 0.7525, 0.4327, 0.6775, 0.4946, 0.6577, 0.4932, 0.773, 0.3193, 0.867, 0.3855, 0.8306, 0.4347, 0.8725, 0.3335, 0.93, 0.4309, 0.6699, 0.3953, 0.6046, 0.4376, 0.5558, 0.4946, 0.6577, 0.3899, 0.5988, 0.3254, 0.5592, 0.337, 0.4952, 0.4376, 0.5558, 0.3178, 0.557, 0.2423, 0.5555, 0.2205, 0.4946, 0.337, 0.4952, 0.2346, 0.5573, 0.1688, 0.5937, 0.1197, 0.5519, 0.2205, 0.4946, 0.1631, 0.5991, 0.1237, 0.664, 0.06116, 0.651, 0.1197, 0.5519, 0.1216, 0.6715, 0.1213, 0.7465, 0.05944, 0.7661, 0.06116, 0.651, 0.1232, 0.754, 0.1586, 0.8195, 0.1161, 0.8682, 0.05944, 0.7661, 0.1639, 0.8253, 0.2283, 0.865, 0.2166, 0.9291, 0.1161, 0.8682, 0.236, 0.8673, 0.3116, 0.8689, 0.3335, 0.93, 0.2166, 0.9291, 0.7528, 0.7864, 0.7528, 0.817, 0.7368, 0.8199, 0.7368, 0.7835, 0.7474, 0.6841, 0.7474, 0.7293, 0.7314, 0.7322, 0.7314, 0.6812, 0.6961, 0.786, 0.6961, 0.8243, 0.6828, 0.8267, 0.6828, 0.7835, 0.7798, 0.7353, 0.7798, 0.7804, 0.7638, 0.7833, 0.7638, 0.7324, 0.7231, 0.786, 0.7231, 0.8243, 0.7098, 0.8267, 0.7098, 0.7835, 0.8365, 0.7353, 0.8365, 0.7658, 0.8205, 0.7687, 0.8205, 0.7324, 0.7638, 0.7293, 0.7638, 0.6841, 0.7798, 0.6812, 0.7798, 0.7322, 0.6828, 0.7804, 0.6828, 0.7353, 0.6988, 0.7324, 0.6988, 0.7833, 0.7933, 0.7348, 0.7933, 0.7731, 0.78, 0.7756, 0.78, 0.7324, 0.7314, 0.7804, 0.7314, 0.7353, 0.7474, 0.7324, 0.7474, 0.7833, 0.03163, 0.2041, 0.03163, 0.2842, 0.02304, 0.2842, 0.02304, 0.2041, 0.6988, 0.6841, 0.6988, 0.7293, 0.6828, 0.7322, 0.6828, 0.6812, 0.9233, 0.1021, 0.9834, 0.2074, 0.924, 0.2231, 0.8796, 0.1457, 0.9834, 0.2074, 0.9831, 0.3282, 0.9238, 0.3123, 0.924, 0.2231, 0.3576, 0.6955, 0.357, 0.7321, 0.3407, 0.7306, 0.3414, 0.6966, 0.3553, 0.7379, 0.3365, 0.7693, 0.3232, 0.76, 0.3407, 0.7306, 0.3321, 0.7735, 0.3, 0.7913, 0.2932, 0.7764, 0.3232, 0.76, 0.9831, 0.3282, 0.9226, 0.4329, 0.8791, 0.3894, 0.9238, 0.3123, 0.8182, 0.04113, 0.9233, 0.1021, 0.8796, 0.1457, 0.8023, 0.1007, 0.3381, 0.6576, 0.3561, 0.6896, 0.3414, 0.6966, 0.3245, 0.6666, 0.6969, 0.04107, 0.8182, 0.04113, 0.8023, 0.1007, 0.7128, 0.1006, 0.3025, 0.6342, 0.3339, 0.6532, 0.3245, 0.6666, 0.2949, 0.6487, 0.5917, 0.1017, 0.6969, 0.04107, 0.7128, 0.1006, 0.6354, 0.1454, 0.2599, 0.6314, 0.2966, 0.6325, 0.2949, 0.6487, 0.2608, 0.6477, 0.5312, 0.2069, 0.5917, 0.1017, 0.6354, 0.1454, 0.5907, 0.2227, 0.222, 0.6506, 0.254, 0.6328, 0.2608, 0.6477, 0.2309, 0.6641, 0.5312, 0.3279, 0.5312, 0.2069, 0.5907, 0.2227, 0.5906, 0.312, 0.199, 0.6862, 0.2176, 0.6548, 0.2309, 0.6641, 0.2136, 0.6935, 0.5916, 0.433, 0.5312, 0.3279, 0.5906, 0.312, 0.6353, 0.3893, 0.1965, 0.7287, 0.1973, 0.6921, 0.2136, 0.6935, 0.2128, 0.7277, 0.6969, 0.4937, 0.5916, 0.433, 0.6353, 0.3893, 0.7126, 0.4341, 0.2158, 0.7666, 0.1979, 0.7346, 0.2128, 0.7277, 0.2293, 0.7577, 0.818, 0.4934, 0.6969, 0.4937, 0.7126, 0.4341, 0.802, 0.4341, 0.2514, 0.7899, 0.2199, 0.771, 0.2293, 0.7577, 0.2589, 0.7752, 0.9226, 0.4329, 0.818, 0.4934, 0.802, 0.4341, 0.8791, 0.3894, 0.2941, 0.7927, 0.2573, 0.7916, 0.2589, 0.7752, 0.2932, 0.7764, 0.8268, 0.2674, 0.8268, 0.2969, 0.8178, 0.2969, 0.8178, 0.2674, 0.02191, 0.3983, 0.02191, 0.3035, 0.02956, 0.3035, 0.02956, 0.3983, 0.7748, 0.2073, 0.8043, 0.2073, 0.8043, 0.2163, 0.7748, 0.2163, 0.06907, 0.4678, 0.06907, 0.4001, 0.07672, 0.4001, 0.07672, 0.4678, 0.04842, 0.3035, 0.04842, 0.3983, 0.04078, 0.3983, 0.04078, 0.3035, 0.1522, 0.3035, 0.1522, 0.3838, 0.1445, 0.3838, 0.1445, 0.3035, 0.7122, 0.2674, 0.7122, 0.3029, 0.7032, 0.3029, 0.7032, 0.2674, 0.105, 0.3035, 0.105, 0.3983, 0.09737, 0.3983, 0.09737, 0.3035, 0.7147, 0.3029, 0.7147, 0.2674, 0.7237, 0.2674, 0.7237, 0.3029, 0.0335, 0.2842, 0.0335, 0.2041, 0.04208, 0.2041, 0.04208, 0.2842, 0.07851, 0.3983, 0.07851, 0.3035, 0.08615, 0.3035, 0.08615, 0.3983, 0.1068, 0.148, 0.01259, 0.148, 0.01259, 0.1394, 0.1068, 0.1394, 0.7376, 0.2649, 0.7376, 0.2294, 0.7466, 0.2294, 0.7466, 0.2649, 0.03899, 0.3035, 0.03899, 0.3983, 0.03134, 0.3983, 0.03134, 0.3035, 0.8153, 0.2294, 0.8153, 0.2649, 0.8064, 0.2649, 0.8064, 0.2294, 0.1239, 0.3035, 0.1239, 0.3838, 0.1162, 0.3838, 0.1162, 0.3035, 0.05785, 0.3035, 0.05785, 0.3983, 0.05021, 0.3983, 0.05021, 0.3035, 0.1068, 0.4678, 0.1068, 0.4001, 0.1144, 0.4001, 0.1144, 0.4678, 0.8868, 0.5074, 0.8868, 0.4585, 0.9016, 0.4585, 0.9016, 0.5074, 0.01069, 0.3035, 0.01069, 0.3983, 0.003049, 0.3983, 0.003049, 0.3035, 0.7802, 0.3097, 0.7802, 0.3392, 0.7713, 0.3392, 0.7713, 0.3097, 0.1068, 0.1584, 0.01259, 0.1584, 0.01259, 0.1498, 0.1068, 0.1498, 0.6918, 0.2649, 0.6918, 0.2294, 0.7007, 0.2294, 0.7007, 0.2649, 0.07531, 0.2842, 0.07531, 0.2041, 0.0839, 0.2041, 0.0839, 0.2842, 0.7262, 0.3029, 0.7262, 0.2674, 0.7351, 0.2674, 0.7351, 0.3029, 0.9204, 0.5104, 0.9204, 0.5692, 0.9055, 0.5692, 0.9055, 0.5104, 0.7427, 0.2073, 0.7723, 0.2073, 0.7723, 0.2163, 0.7427, 0.2163, 0.7376, 0.3029, 0.7376, 0.2674, 0.7466, 0.2674, 0.7466, 0.3029, 0.02168, 0.8744, 0.02168, 0.9332, 0.006834, 0.9332, 0.006834, 0.8744, 0.7491, 0.2649, 0.7491, 0.2294, 0.758, 0.2294, 0.758, 0.2649, 0.7233, 0.8243, 0.7233, 0.786, 0.7366, 0.7835, 0.7366, 0.8267, 0.715, 0.7353, 0.715, 0.7804, 0.699, 0.7833, 0.699, 0.7324, 0.8365, 0.7718, 0.8365, 0.8024, 0.8205, 0.8053, 0.8205, 0.7689, 0.8068, 0.6836, 0.8068, 0.722, 0.7935, 0.7244, 0.7935, 0.6812, 0.699, 0.7293, 0.699, 0.6841, 0.715, 0.6812, 0.715, 0.7322, 0.8527, 0.6841, 0.8527, 0.7147, 0.8367, 0.7176, 0.8367, 0.6812, 0.8203, 0.7348, 0.8203, 0.7731, 0.807, 0.7756, 0.807, 0.7324, 0.8527, 0.7353, 0.8527, 0.7658, 0.8367, 0.7687, 0.8367, 0.7324, 0.8367, 0.839, 0.8367, 0.8084, 0.8527, 0.8055, 0.8527, 0.8419, 0.7933, 0.7782, 0.7933, 0.8165, 0.78, 0.8189, 0.78, 0.7757, 0.8527, 0.7718, 0.8527, 0.8024, 0.8367, 0.8053, 0.8367, 0.7689, 0.7962, 0.8526, 0.7962, 0.822, 0.8122, 0.8191, 0.8122, 0.8555, 0.6963, 0.8243, 0.6963, 0.786, 0.7096, 0.7835, 0.7096, 0.8267, 0.7312, 0.6841, 0.7312, 0.7293, 0.7152, 0.7322, 0.7152, 0.6812, 0.807, 0.8165, 0.807, 0.7782, 0.8203, 0.7757, 0.8203, 0.8189, 0.8205, 0.839, 0.8205, 0.8084, 0.8365, 0.8055, 0.8365, 0.8419, 0.7935, 0.7731, 0.7935, 0.7348, 0.8068, 0.7324, 0.8068, 0.7756, 0.8205, 0.7147, 0.8205, 0.6841, 0.8365, 0.6812, 0.8365, 0.7176, 0.3003, 0.8196, 0.2497, 0.8185, 0.2516, 0.8115, 0.2987, 0.8125, 0.3061, 0.8453, 0.2424, 0.8439, 0.2444, 0.8364, 0.3044, 0.8376, 0.2432, 0.8166, 0.2001, 0.7902, 0.2052, 0.7851, 0.2454, 0.8096, 0.2353, 0.8418, 0.1813, 0.8084, 0.1868, 0.8029, 0.2378, 0.8344, 0.1955, 0.7853, 0.1714, 0.7415, 0.1783, 0.7396, 0.2008, 0.7805, 0.1763, 0.8031, 0.1462, 0.748, 0.1536, 0.7459, 0.182, 0.7979, 0.1698, 0.735, 0.1705, 0.6847, 0.1775, 0.6866, 0.1768, 0.7334, 0.1444, 0.741, 0.1451, 0.6777, 0.1526, 0.6797, 0.152, 0.7393, 0.1723, 0.6783, 0.1984, 0.6351, 0.2035, 0.6401, 0.1792, 0.6804, 0.1471, 0.6707, 0.1801, 0.6163, 0.1856, 0.6218, 0.1545, 0.673, 0.2033, 0.6304, 0.2473, 0.6062, 0.2491, 0.6131, 0.2081, 0.6357, 0.1854, 0.6113, 0.2408, 0.5807, 0.2428, 0.5882, 0.1906, 0.617, 0.2538, 0.6046, 0.3042, 0.6057, 0.3023, 0.6127, 0.2553, 0.6116, 0.2479, 0.5789, 0.3115, 0.5804, 0.3095, 0.5879, 0.2496, 0.5865, 0.3107, 0.6076, 0.3538, 0.634, 0.3487, 0.639, 0.3085, 0.6145, 0.3185, 0.5825, 0.3726, 0.6157, 0.3671, 0.6212, 0.3161, 0.5899, 0.3584, 0.6388, 0.3826, 0.6826, 0.3758, 0.6845, 0.3531, 0.6437, 0.3776, 0.621, 0.4078, 0.676, 0.4004, 0.6781, 0.3719, 0.6262, 0.3509, 0.7937, 0.3068, 0.818, 0.3049, 0.8111, 0.346, 0.7884, 0.3688, 0.8129, 0.3132, 0.8435, 0.3112, 0.836, 0.3636, 0.8072, 0.3842, 0.6891, 0.3837, 0.7394, 0.3767, 0.7375, 0.3773, 0.6907, 0.4096, 0.6831, 0.4091, 0.7463, 0.4016, 0.7444, 0.4021, 0.6848, 0.3819, 0.7458, 0.3557, 0.7891, 0.3507, 0.784, 0.375, 0.7437, 0.4072, 0.7534, 0.3741, 0.8079, 0.3686, 0.8024, 0.3997, 0.7511, 0.2497, 0.8185, 0.2432, 0.8166, 0.2454, 0.8096, 0.2516, 0.8115, 0.2424, 0.8439, 0.2353, 0.8418, 0.2378, 0.8344, 0.2444, 0.8364, 0.2001, 0.7902, 0.1955, 0.7853, 0.2008, 0.7805, 0.2052, 0.7851, 0.1813, 0.8084, 0.1763, 0.8031, 0.182, 0.7979, 0.1868, 0.8029, 0.1714, 0.7415, 0.1698, 0.735, 0.1768, 0.7334, 0.1783, 0.7396, 0.1462, 0.748, 0.1444, 0.741, 0.152, 0.7393, 0.1536, 0.7459, 0.1705, 0.6847, 0.1723, 0.6783, 0.1792, 0.6804, 0.1775, 0.6866, 0.1451, 0.6777, 0.1471, 0.6707, 0.1545, 0.673, 0.1526, 0.6797, 0.1984, 0.6351, 0.2033, 0.6304, 0.2081, 0.6357, 0.2035, 0.6401, 0.1801, 0.6163, 0.1854, 0.6113, 0.1906, 0.617, 0.1856, 0.6218, 0.2473, 0.6062, 0.2538, 0.6046, 0.2553, 0.6116, 0.2491, 0.6131, 0.2408, 0.5807, 0.2479, 0.5789, 0.2496, 0.5865, 0.2428, 0.5882, 0.3042, 0.6057, 0.3107, 0.6076, 0.3085, 0.6145, 0.3023, 0.6127, 0.3115, 0.5804, 0.3185, 0.5825, 0.3161, 0.5899, 0.3095, 0.5879, 0.3538, 0.634, 0.3584, 0.6388, 0.3531, 0.6437, 0.3487, 0.639, 0.3726, 0.6157, 0.3776, 0.621, 0.3719, 0.6262, 0.3671, 0.6212, 0.3044, 0.8376, 0.3112, 0.836, 0.3132, 0.8435, 0.3061, 0.8453, 0.2987, 0.8125, 0.3049, 0.8111, 0.3068, 0.818, 0.3003, 0.8196, 0.3826, 0.6826, 0.3842, 0.6891, 0.3773, 0.6907, 0.3758, 0.6845, 0.4078, 0.676, 0.4096, 0.6831, 0.4021, 0.6848, 0.4004, 0.6781, 0.3837, 0.7394, 0.3819, 0.7458, 0.375, 0.7437, 0.3767, 0.7375, 0.4091, 0.7463, 0.4072, 0.7534, 0.3997, 0.7511, 0.4016, 0.7444, 0.3636, 0.8072, 0.3686, 0.8024, 0.3741, 0.8079, 0.3688, 0.8129, 0.346, 0.7884, 0.3507, 0.784, 0.3557, 0.7891, 0.3509, 0.7937, 0.3855, 0.8306, 0.3688, 0.8129, 0.3741, 0.8079, 0.3912, 0.8251, 0.01072, 0.108, 0.01072, 0.2023, 0.002137, 0.2023, 0.002137, 0.108, 0.3636, 0.8072, 0.3509, 0.7937, 0.3557, 0.7891, 0.3686, 0.8024, 0.7107, 0.2073, 0.7402, 0.2073, 0.7402, 0.2163, 0.7107, 0.2163, 0.9394, 0.5104, 0.9394, 0.5692, 0.9245, 0.5692, 0.9245, 0.5104, 0.346, 0.7884, 0.3321, 0.7735, 0.3365, 0.7693, 0.3507, 0.784, 0.7723, 0.2278, 0.7427, 0.2278, 0.7427, 0.2188, 0.7723, 0.2188, 0.1351, 0.466, 0.1351, 0.3856, 0.1427, 0.3856, 0.1427, 0.466, 0.9435, 0.5692, 0.9435, 0.5104, 0.9583, 0.5104, 0.9583, 0.5692, 0.357, 0.7321, 0.3767, 0.7375, 0.375, 0.7437, 0.3553, 0.7379, 0.003049, 0.4678, 0.003049, 0.4001, 0.01069, 0.4001, 0.01069, 0.4678, 0.3837, 0.7394, 0.4016, 0.7444, 0.3997, 0.7511, 0.3819, 0.7458, 0.7147, 0.2649, 0.7147, 0.2294, 0.7237, 0.2294, 0.7237, 0.2649, 0.7007, 0.2674, 0.7007, 0.3029, 0.6918, 0.3029, 0.6918, 0.2674, 0.4091, 0.7463, 0.4327, 0.7525, 0.4306, 0.76, 0.4072, 0.7534, 0.3561, 0.6896, 0.3758, 0.6845, 0.3773, 0.6907, 0.3576, 0.6955, 0.7695, 0.2674, 0.7695, 0.3029, 0.7605, 0.3029, 0.7605, 0.2674, 0.3826, 0.6826, 0.4004, 0.6781, 0.4021, 0.6848, 0.3842, 0.6891, 0.1068, 0.1166, 0.01259, 0.1166, 0.01259, 0.108, 0.1068, 0.108, 0.7949, 0.2969, 0.7949, 0.2674, 0.8039, 0.2674, 0.8039, 0.2969, 0.4078, 0.676, 0.4309, 0.6699, 0.4327, 0.6775, 0.4096, 0.6831, 0.3116, 0.8689, 0.3061, 0.8453, 0.3132, 0.8435, 0.3193, 0.867, 0.1087, 0.1185, 0.1888, 0.1185, 0.1888, 0.1271, 0.1087, 0.1271, 0.3044, 0.8376, 0.3003, 0.8196, 0.3068, 0.818, 0.3112, 0.836, 0.04478, 0.9332, 0.04478, 0.8744, 0.05962, 0.8744, 0.05962, 0.9332, 0.8464, 0.5187, 0.7975, 0.5187, 0.7975, 0.5038, 0.8464, 0.5038, 0.2987, 0.8125, 0.2941, 0.7927, 0.3, 0.7913, 0.3049, 0.8111, 0.3339, 0.6532, 0.3487, 0.639, 0.3531, 0.6437, 0.3381, 0.6576, 0.7445, 0.5038, 0.7934, 0.5038, 0.7934, 0.5187, 0.7445, 0.5187, 0.3538, 0.634, 0.3671, 0.6212, 0.3719, 0.6262, 0.3584, 0.6388, 0.02191, 0.4678, 0.02191, 0.4001, 0.02956, 0.4001, 0.02956, 0.4678, 0.7173, 0.1957, 0.7527, 0.1957, 0.7527, 0.2047, 0.7173, 0.2047, 0.3726, 0.6157, 0.3899, 0.5988, 0.3953, 0.6046, 0.3776, 0.621, 0.2966, 0.6325, 0.3023, 0.6127, 0.3085, 0.6145, 0.3025, 0.6342, 0.04478, 0.996, 0.04478, 0.9373, 0.05962, 0.9373, 0.05962, 0.996, 0.3042, 0.6057, 0.3095, 0.5879, 0.3161, 0.5899, 0.3107, 0.6076, 0.9773, 0.4475, 0.9773, 0.5063, 0.9625, 0.5063, 0.9625, 0.4475, 0.8039, 0.2294, 0.8039, 0.2649, 0.7949, 0.2649, 0.7949, 0.2294, 0.3115, 0.5804, 0.3178, 0.557, 0.3254, 0.5592, 0.3185, 0.5825, 0.254, 0.6328, 0.2491, 0.6131, 0.2553, 0.6116, 0.2599, 0.6314, 0.1888, 0.1375, 0.1087, 0.1375, 0.1087, 0.1289, 0.1888, 0.1289, 0.2473, 0.6062, 0.2428, 0.5882, 0.2496, 0.5865, 0.2538, 0.6046, 0.0258, 0.9332, 0.0258, 0.8744, 0.04065, 0.8744, 0.04065, 0.9332, 0.9625, 0.5692, 0.9625, 0.5104, 0.9773, 0.5104, 0.9773, 0.5692, 0.2408, 0.5807, 0.2346, 0.5573, 0.2423, 0.5555, 0.2479, 0.5789, 0.2176, 0.6548, 0.2035, 0.6401, 0.2081, 0.6357, 0.222, 0.6506, 0.758, 0.2674, 0.758, 0.3029, 0.7491, 0.3029, 0.7491, 0.2674, 0.1984, 0.6351, 0.1856, 0.6218, 0.1906, 0.617, 0.2033, 0.6304, 0.9963, 0.4475, 0.9963, 0.5063, 0.9814, 0.5063, 0.9814, 0.4475, 0.1445, 0.466, 0.1445, 0.3856, 0.1522, 0.3856, 0.1522, 0.466, 0.1801, 0.6163, 0.1631, 0.5991, 0.1688, 0.5937, 0.1854, 0.6113, 0.1973, 0.6921, 0.1775, 0.6866, 0.1792, 0.6804, 0.199, 0.6862, 0.728, 0.34, 0.728, 0.3105, 0.737, 0.3105, 0.737, 0.34, 0.1705, 0.6847, 0.1526, 0.6797, 0.1545, 0.673, 0.1723, 0.6783, 0.7653, 0.3113, 0.7653, 0.3409, 0.7564, 0.3409, 0.7564, 0.3113, 0.8659, 0.4872, 0.8659, 0.5361, 0.8511, 0.5361, 0.8511, 0.4872, 0.1451, 0.6777, 0.1216, 0.6715, 0.1237, 0.664, 0.1471, 0.6707, 0.1979, 0.7346, 0.1783, 0.7396, 0.1768, 0.7334, 0.1965, 0.7287, 0.7223, 0.3065, 0.7223, 0.336, 0.7134, 0.336, 0.7134, 0.3065, 0.1714, 0.7415, 0.1536, 0.7459, 0.152, 0.7393, 0.1698, 0.735, 0.01259, 0.1812, 0.1068, 0.1812, 0.1068, 0.1898, 0.01259, 0.1898, 0.772, 0.2649, 0.772, 0.2294, 0.781, 0.2294, 0.781, 0.2649, 0.1462, 0.748, 0.1232, 0.754, 0.1213, 0.7465, 0.1444, 0.741, 0.2199, 0.771, 0.2052, 0.7851, 0.2008, 0.7805, 0.2158, 0.7666, 0.8868, 0.5604, 0.8868, 0.5116, 0.9016, 0.5116, 0.9016, 0.5604, 0.2001, 0.7902, 0.1868, 0.8029, 0.182, 0.7979, 0.1955, 0.7853, 0.9963, 0.5104, 0.9963, 0.5692, 0.9814, 0.5692, 0.9814, 0.5104, 0.171, 0.3856, 0.171, 0.466, 0.1634, 0.466, 0.1634, 0.3856, 0.1813, 0.8084, 0.1639, 0.8253, 0.1586, 0.8195, 0.1763, 0.8031, 0.2573, 0.7916, 0.2516, 0.8115, 0.2454, 0.8096, 0.2514, 0.7899, 0.2497, 0.8185, 0.2444, 0.8364, 0.2378, 0.8344, 0.2432, 0.8166, 0.2424, 0.8439, 0.236, 0.8673, 0.2283, 0.865, 0.2353, 0.8418, 0.01248, 0.3983, 0.01248, 0.3035, 0.02013, 0.3035, 0.02013, 0.3983, 0.01259, 0.1185, 0.1068, 0.1185, 0.1068, 0.1271, 0.01259, 0.1271, 0.9773, 0.5739, 0.9773, 0.6326, 0.9625, 0.6326, 0.9625, 0.5739, 0.05964, 0.3983, 0.05964, 0.3035, 0.06729, 0.3035, 0.06729, 0.3983, 0.7262, 0.2649, 0.7262, 0.2294, 0.7351, 0.2294, 0.7351, 0.2649, 0.08615, 0.4001, 0.08615, 0.4678, 0.07851, 0.4678, 0.07851, 0.4001, 0.08794, 0.3983, 0.08794, 0.3035, 0.09558, 0.3035, 0.09558, 0.3983, 0.1333, 0.3035, 0.1333, 0.3838, 0.1257, 0.3838, 0.1257, 0.3035, 0.9937, 0.004903, 0.9937, 0.06366, 0.9789, 0.06366, 0.9789, 0.004903, 0.1144, 0.3035, 0.1144, 0.3983, 0.1068, 0.3983, 0.1068, 0.3035, 0.9625, 0.4419, 0.9625, 0.3832, 0.9773, 0.3832, 0.9773, 0.4419, 0.1068, 0.1375, 0.01259, 0.1375, 0.01259, 0.1289, 0.1068, 0.1289, 0.06907, 0.3983, 0.06907, 0.3035, 0.07672, 0.3035, 0.07672, 0.3983, 0.09435, 0.2041, 0.09435, 0.2842, 0.08577, 0.2842, 0.08577, 0.2041, 0.7924, 0.2674, 0.7924, 0.2969, 0.7834, 0.2969, 0.7834, 0.2674, 0.1087, 0.2335, 0.1725, 0.2335, 0.1725, 0.242, 0.1087, 0.242, 0.8178, 0.2589, 0.8178, 0.2294, 0.8268, 0.2294, 0.8268, 0.2589, 0.1427, 0.3035, 0.1427, 0.3838, 0.1351, 0.3838, 0.1351, 0.3035, 0.1725, 0.1584, 0.1087, 0.1584, 0.1087, 0.1498, 0.1725, 0.1498, 0.05785, 0.4001, 0.05785, 0.4678, 0.05021, 0.4678, 0.05021, 0.4001, 0.9394, 0.4475, 0.9394, 0.5063, 0.9245, 0.5063, 0.9245, 0.4475, 0.1087, 0.2648, 0.1725, 0.2648, 0.1725, 0.2734, 0.1087, 0.2734, 0.941, 0.06366, 0.941, 0.004903, 0.9558, 0.004903, 0.9558, 0.06366, 0.05253, 0.2041, 0.05253, 0.2842, 0.04395, 0.2842, 0.04395, 0.2041, 0.1725, 0.2002, 0.1087, 0.2002, 0.1087, 0.1916, 0.1725, 0.1916, 0.1068, 0.2002, 0.01259, 0.2002, 0.01259, 0.1916, 0.1068, 0.1916, 0.781, 0.2674, 0.781, 0.3029, 0.772, 0.3029, 0.772, 0.2674, 0.1725, 0.2211, 0.1087, 0.2211, 0.1087, 0.2126, 0.1725, 0.2126, 0.941, 0.1265, 0.941, 0.06779, 0.9558, 0.06779, 0.9558, 0.1265, 0.03135, 0.4678, 0.03134, 0.4001, 0.03899, 0.4001, 0.03899, 0.4678, 0.1725, 0.1793, 0.1087, 0.1793, 0.1087, 0.1707, 0.1725, 0.1707, 0.1616, 0.3856, 0.1616, 0.466, 0.154, 0.466, 0.154, 0.3856, 0.7402, 0.2278, 0.7107, 0.2278, 0.7107, 0.2188, 0.7402, 0.2188, 0.1087, 0.2439, 0.1725, 0.2439, 0.1725, 0.2525, 0.1087, 0.2525, 0.7421, 0.3418, 0.7421, 0.3123, 0.7511, 0.3123, 0.7511, 0.3418, 0.01259, 0.1603, 0.1068, 0.1603, 0.1068, 0.1689, 0.01259, 0.1689, 0.1087, 0.2544, 0.1725, 0.2544, 0.1725, 0.263, 0.1087, 0.263, 0.05441, 0.2842, 0.05441, 0.2041, 0.06299, 0.2041, 0.06299, 0.2842, 0.02168, 0.9373, 0.02168, 0.996, 0.006834, 0.996, 0.006834, 0.9373, 0.1725, 0.1689, 0.1087, 0.1689, 0.1087, 0.1603, 0.1725, 0.1603, 0.0258, 0.996, 0.0258, 0.9373, 0.04065, 0.9373, 0.04065, 0.996, 0.154, 0.3838, 0.154, 0.3035, 0.1616, 0.3035, 0.1616, 0.3838, 0.1087, 0.2021, 0.1725, 0.2021, 0.1725, 0.2107, 0.1087, 0.2107, 0.04842, 0.4001, 0.04842, 0.4678, 0.04078, 0.4678, 0.04078, 0.4001, 0.9204, 0.4475, 0.9204, 0.5063, 0.9055, 0.5063, 0.9055, 0.4475, 0.1725, 0.2316, 0.1087, 0.2316, 0.1087, 0.223, 0.1725, 0.223, 0.7545, 0.1959, 0.79, 0.1959, 0.79, 0.2049, 0.7545, 0.2049, 0.1087, 0.1394, 0.1888, 0.1394, 0.1888, 0.148, 0.1087, 0.148, 0.1087, 0.1812, 0.1725, 0.1812, 0.1725, 0.1898, 0.1087, 0.1898, 0.1068, 0.1793, 0.01259, 0.1793, 0.01259, 0.1707, 0.1068, 0.1707, 0.8836, 0.4873, 0.8836, 0.5362, 0.8687, 0.5362, 0.8687, 0.4873, 0.8064, 0.2969, 0.8064, 0.2674, 0.8153, 0.2674, 0.8153, 0.2969, 0.09737, 0.4678, 0.09737, 0.4001, 0.105, 0.4001, 0.105, 0.4678, 0.1239, 0.3856, 0.1239, 0.466, 0.1162, 0.466, 0.1162, 0.3856, 0.7924, 0.2294, 0.7924, 0.2649, 0.7834, 0.2649, 0.7834, 0.2294, 0.9815, 0.4419, 0.9815, 0.3832, 0.9963, 0.3832, 0.9963, 0.4419, 0.01072, 0.2041, 0.01072, 0.2984, 0.002137, 0.2984, 0.002137, 0.2041, 0.1087, 0.108, 0.1888, 0.108, 0.1888, 0.1166, 0.1087, 0.1166, 0.9963, 0.5739, 0.9963, 0.6326, 0.9815, 0.6326, 0.9815, 0.5739, 0.9599, 0.06366, 0.9599, 0.004903, 0.9748, 0.004903, 0.9748, 0.06366, 0.171, 0.3035, 0.171, 0.3838, 0.1634, 0.3838, 0.1634, 0.3035, 0.01205, 0.4677, 0.01205, 0.4001, 0.01969, 0.4001, 0.01969, 0.4677, 0.8043, 0.2278, 0.7748, 0.2278, 0.7748, 0.2188, 0.8043, 0.2188, 0.7834, 0.3289, 0.7834, 0.2994, 0.7924, 0.2994, 0.7924, 0.3289, 0.1048, 0.2041, 0.1048, 0.2842, 0.09622, 0.2842, 0.09622, 0.2041, 0.7605, 0.2649, 0.7605, 0.2294, 0.7695, 0.2294, 0.7695, 0.2649, 0.01259, 0.2984, 0.01259, 0.2041, 0.02117, 0.2041, 0.02117, 0.2984, 0.9937, 0.06779, 0.9937, 0.1265, 0.9789, 0.1265, 0.9789, 0.06779, 0.9583, 0.4475, 0.9583, 0.5063, 0.9435, 0.5063, 0.9435, 0.4475, 0.7032, 0.2649, 0.7032, 0.2294, 0.7122, 0.2294, 0.7122, 0.2649, 0.05964, 0.4678, 0.05964, 0.4001, 0.06729, 0.4001, 0.06729, 0.4678, 0.6873, 0.2513, 0.6873, 0.2868, 0.6784, 0.2868, 0.6784, 0.2513, 0.9002, 0.2294, 0.8637, 0.1646, 0.8796, 0.1457, 0.924, 0.2231, 0.9, 0.3059, 0.9002, 0.2294, 0.924, 0.2231, 0.9238, 0.3123, 0.8617, 0.372, 0.9, 0.3059, 0.9238, 0.3123, 0.8791, 0.3894, 0.7961, 0.4101, 0.8617, 0.372, 0.8791, 0.3894, 0.802, 0.4341, 0.719, 0.4103, 0.7961, 0.4101, 0.802, 0.4341, 0.7126, 0.4341, 0.6527, 0.3719, 0.719, 0.4103, 0.7126, 0.4341, 0.6353, 0.3893, 0.6143, 0.3051, 0.6527, 0.3719, 0.6353, 0.3893, 0.5906, 0.312, 0.6143, 0.2296, 0.6143, 0.3051, 0.5906, 0.312, 0.5907, 0.2227, 0.6528, 0.1628, 0.6143, 0.2296, 0.5907, 0.2227, 0.6354, 0.1454, 0.7191, 0.1244, 0.6528, 0.1628, 0.6354, 0.1454, 0.7128, 0.1006, 0.7959, 0.1245, 0.7191, 0.1244, 0.7128, 0.1006, 0.8023, 0.1007, 0.8637, 0.1646, 0.7959, 0.1245, 0.8023, 0.1007, 0.8796, 0.1457, 0.8693, 0.2376, 0.8691, 0.2975, 0.8412, 0.2899, 0.8413, 0.2449, 0.6453, 0.2376, 0.6754, 0.1855, 0.6959, 0.2059, 0.6733, 0.2448, 0.8403, 0.1865, 0.8693, 0.2376, 0.8413, 0.2449, 0.8189, 0.206, 0.6453, 0.297, 0.6453, 0.2376, 0.6733, 0.2448, 0.6733, 0.2899, 0.6754, 0.3493, 0.6453, 0.297, 0.6733, 0.2899, 0.6959, 0.3289, 0.7273, 0.3793, 0.6754, 0.3493, 0.6959, 0.3289, 0.7349, 0.3513, 0.7876, 0.3793, 0.7273, 0.3793, 0.7349, 0.3513, 0.7798, 0.3515, 0.7875, 0.1555, 0.8403, 0.1865, 0.8189, 0.206, 0.78, 0.1835, 0.5126, 0.2985, 0.5118, 0.2197, 0.5247, 0.2164, 0.5263, 0.301, 0.8392, 0.3494, 0.7876, 0.3793, 0.7798, 0.3515, 0.8188, 0.329, 0.7274, 0.1555, 0.7875, 0.1555, 0.78, 0.1835, 0.735, 0.1835, 0.445, 0.428, 0.51, 0.3811, 0.5619, 0.4262, 0.4686, 0.4927, 0.4864, 0.2262, 0.4531, 0.1645, 0.4751, 0.1443, 0.5118, 0.2197, 0.2385, 0.1432, 0.1864, 0.2157, 0.1748, 0.2071, 0.2291, 0.133, 0.3891, 0.1261, 0.3175, 0.1286, 0.3096, 0.1035, 0.3964, 0.09737, 0.4531, 0.1645, 0.3891, 0.1261, 0.3964, 0.09737, 0.4751, 0.1443, 0.4864, 0.4852, 0.5518, 0.4387, 0.6033, 0.4842, 0.5131, 0.5485, 0.2161, 0.3005, 0.2606, 0.3605, 0.2428, 0.382, 0.1872, 0.3105, 0.2428, 0.382, 0.3151, 0.4187, 0.3117, 0.4317, 0.2338, 0.3934, 0.4553, 0.3557, 0.4879, 0.293, 0.5126, 0.2985, 0.4779, 0.3758, 0.2155, 0.2248, 0.2161, 0.3005, 0.1872, 0.3105, 0.1864, 0.2157, 0.5283, 0.5428, 0.5936, 0.4962, 0.6447, 0.5423, 0.5551, 0.6062, 0.2572, 0.1638, 0.2155, 0.2248, 0.1864, 0.2157, 0.2385, 0.1432, 0.3219, 0.3938, 0.3917, 0.3951, 0.3991, 0.4241, 0.3151, 0.4187, 0.4879, 0.293, 0.4864, 0.2262, 0.5118, 0.2197, 0.5126, 0.2985, 0.1872, 0.3105, 0.2428, 0.382, 0.2338, 0.3934, 0.1748, 0.3203, 0.4779, 0.3758, 0.5126, 0.2985, 0.5263, 0.301, 0.4914, 0.3818, 0.3175, 0.1286, 0.2572, 0.1638, 0.2385, 0.1432, 0.3096, 0.1035, 0.3917, 0.3951, 0.4553, 0.3557, 0.4779, 0.3758, 0.3991, 0.4241, 0.6754, 0.1855, 0.7274, 0.1555, 0.735, 0.1835, 0.6959, 0.2059, 0.8691, 0.2975, 0.8392, 0.3494, 0.8188, 0.329, 0.8412, 0.2899, 0.2606, 0.3605, 0.3219, 0.3938, 0.3151, 0.4187, 0.2428, 0.382, 0.3151, 0.4187, 0.3991, 0.4241, 0.3982, 0.4377, 0.3117, 0.4317, 0.4139, 0.9893, 0.411, 0.9984, 0.3748, 0.9606, 0.3902, 0.9655, 0.7921, 0.1386, 0.7229, 0.1385, 0.7191, 0.1244, 0.7959, 0.1245, 0.7229, 0.1385, 0.6631, 0.1731, 0.6528, 0.1628, 0.7191, 0.1244, 0.6631, 0.1731, 0.6284, 0.2333, 0.6143, 0.2296, 0.6528, 0.1628, 0.5624, 0.9437, 0.5528, 0.9442, 0.5756, 0.8972, 0.5764, 0.9133, 0.6284, 0.3014, 0.663, 0.3616, 0.6527, 0.3719, 0.6143, 0.3051, 0.663, 0.3616, 0.7228, 0.3962, 0.719, 0.4103, 0.6527, 0.3719, 0.7228, 0.3962, 0.7923, 0.3961, 0.7961, 0.4101, 0.719, 0.4103, 0.5265, 0.94, 0.5282, 0.9494, 0.4786, 0.933, 0.4945, 0.9301, 0.8515, 0.3617, 0.886, 0.3021, 0.9, 0.3059, 0.8617, 0.372, 0.886, 0.3021, 0.8862, 0.2331, 0.9002, 0.2294, 0.9, 0.3059, 0.8862, 0.2331, 0.8532, 0.1747, 0.8637, 0.1646, 0.9002, 0.2294, 0.5118, 0.2197, 0.4751, 0.1443, 0.4874, 0.1385, 0.5247, 0.2164, 0.3096, 0.1035, 0.2385, 0.1432, 0.2291, 0.133, 0.3052, 0.08985, 0.3964, 0.09737, 0.3096, 0.1035, 0.3052, 0.08985, 0.3953, 0.08221, 0.8557, 0.6732, 0.8031, 0.639, 0.8153, 0.592, 0.8904, 0.6394, 0.7377, 0.8806, 0.8008, 0.8828, 0.8148, 0.9292, 0.7258, 0.9282, 0.6827, 0.8466, 0.7377, 0.8806, 0.7258, 0.9282, 0.6485, 0.8824, 0.6513, 0.7896, 0.6827, 0.8466, 0.6485, 0.8824, 0.6038, 0.8038, 0.6521, 0.7245, 0.6513, 0.7896, 0.6038, 0.8038, 0.6038, 0.7135, 0.8827, 0.7315, 0.8557, 0.6732, 0.8904, 0.6394, 0.93, 0.7185, 0.6847, 0.6687, 0.6521, 0.7245, 0.6038, 0.7135, 0.6486, 0.6353, 0.8843, 0.7971, 0.8827, 0.7315, 0.93, 0.7185, 0.9316, 0.8063, 0.7402, 0.6374, 0.6847, 0.6687, 0.6486, 0.6353, 0.7262, 0.5906, 0.8548, 0.8521, 0.8843, 0.7971, 0.9316, 0.8063, 0.8908, 0.884, 0.8031, 0.639, 0.7402, 0.6374, 0.7262, 0.5906, 0.8153, 0.592, 0.8008, 0.8828, 0.8548, 0.8521, 0.8908, 0.884, 0.8148, 0.9292, 0.3555, 0.2642, 0.2326, 0.2312, 0.2656, 0.1742, 0.3555, 0.2642, 0.2656, 0.1742, 0.3226, 0.1413, 0.3555, 0.2642, 0.3885, 0.1413, 0.4455, 0.1742, 0.3555, 0.2642, 0.4455, 0.1742, 0.4785, 0.2312, 0.3555, 0.2642, 0.4785, 0.2312, 0.4785, 0.2971, 0.3555, 0.2642, 0.4455, 0.3542, 0.3885, 0.3871, 0.3555, 0.2642, 0.3226, 0.3871, 0.2656, 0.3542, 0.3555, 0.2642, 0.3885, 0.3871, 0.3226, 0.3871, 0.3555, 0.2642, 0.3226, 0.1413, 0.3885, 0.1413, 0.3555, 0.2642, 0.4785, 0.2971, 0.4455, 0.3542, 0.3555, 0.2642, 0.2326, 0.2971, 0.2326, 0.2312, 0.3555, 0.2642, 0.2656, 0.3542, 0.2326, 0.2971, 0.4677, 0.9607, 0.4139, 0.9893, 0.3902, 0.9655, 0.4593, 0.9283, 0.4771, 0.9628, 0.4677, 0.9607, 0.4593, 0.9283, 0.4629, 0.9126, 0.5565, 0.8869, 0.5265, 0.94, 0.4945, 0.9301, 0.5319, 0.8642, 0.5655, 0.8837, 0.5565, 0.8869, 0.5319, 0.8642, 0.5265, 0.849, 0.611, 0.9805, 0.5624, 0.9437, 0.5764, 0.9133, 0.6365, 0.9587, 0.6132, 0.9898, 0.611, 0.9805, 0.6365, 0.9587, 0.6522, 0.9551, 0.886, 0.3021, 0.8515, 0.3617, 0.8392, 0.3494, 0.8691, 0.2975, 0.6631, 0.1731, 0.7229, 0.1385, 0.7274, 0.1555, 0.6754, 0.1855, 0.7229, 0.1385, 0.7921, 0.1386, 0.7875, 0.1555, 0.7274, 0.1555, 0.8515, 0.3617, 0.7923, 0.3961, 0.7876, 0.3793, 0.8392, 0.3494, 0.7921, 0.1386, 0.8532, 0.1747, 0.8403, 0.1865, 0.7875, 0.1555, 0.7923, 0.3961, 0.7228, 0.3962, 0.7273, 0.3793, 0.7876, 0.3793, 0.7228, 0.3962, 0.663, 0.3616, 0.6754, 0.3493, 0.7273, 0.3793, 0.663, 0.3616, 0.6284, 0.3014, 0.6453, 0.297, 0.6754, 0.3493, 0.6284, 0.3014, 0.6284, 0.2333, 0.6453, 0.2376, 0.6453, 0.297, 0.8532, 0.1747, 0.8862, 0.2331, 0.8693, 0.2376, 0.8403, 0.1865, 0.6284, 0.2333, 0.6631, 0.1731, 0.6754, 0.1855, 0.6453, 0.2376, 0.8862, 0.2331, 0.886, 0.3021, 0.8691, 0.2975, 0.8693, 0.2376])
me_cylinder_010.materials.append(mat_material)
me_cylinder_010.update()

# ---- objects
ob_cylinder_050 = bpy.data.objects.new('Cylinder.050', me_cylinder_010)

# ---- transforms, parenting, visibility, modifiers, constraints
ob_cylinder_050.location = (0.0, 0.0, 0.0)
_m = ob_cylinder_050.modifiers.new('Smooth by Angle', 'NODES')
_m.node_group = ng_smooth_by_angle
_gi = [s.identifier for s in ng_smooth_by_angle.interface.items_tree if s.item_type == 'SOCKET' and s.in_out == 'INPUT']
_m[_gi[1]] = 3.142  # Angle
_m.use_pin_to_last = True
_m.show_group_selector = False

# ---- collection membership
col_sm_hallaway_firesensor_type_001.objects.link(ob_cylinder_050)

# ---- scene / render settings (as saved in the file)
scene.frame_start = 1; scene.frame_end = 250; scene.frame_set(1)
scene.render.engine = 'BLENDER_EEVEE_NEXT'
scene.render.bake_bias = 0.0
scene.render.bake_samples = 0
scene.cycles.sampling_pattern = 'TABULATED_SOBOL'
scene.eevee.use_volume_custom_range = False
scene.unit_settings.scale_length = 0.01
bpy.context.view_layer.update()

# ---- added for rendering (the .blend has no active camera and no usable light): camera, sun
cam_auto = bpy.data.cameras.new('AutoCamera')
cam_auto.lens = 50.0
cam_auto.sensor_width = 36.0
cam_auto.clip_end = 2458.93
ob_auto_camera = bpy.data.objects.new('AutoCamera', cam_auto)
scene.collection.objects.link(ob_auto_camera)
ob_auto_camera.location = (140.111, -168.133, 159.504)
ob_auto_camera.rotation_euler = (1.09748, -7.21219e-08, 0.694738)
scene.camera = ob_auto_camera
light_auto_sun = bpy.data.lights.new('AutoSun', 'SUN')
light_auto_sun.energy = 3.0
light_auto_sun.angle = 0.0523599
ob_auto_sun = bpy.data.objects.new('AutoSun', light_auto_sun)
scene.collection.objects.link(ob_auto_sun)
ob_auto_sun.rotation_euler = (0.872665, 0.174533, 0.523599)
bpy.context.view_layer.update()
